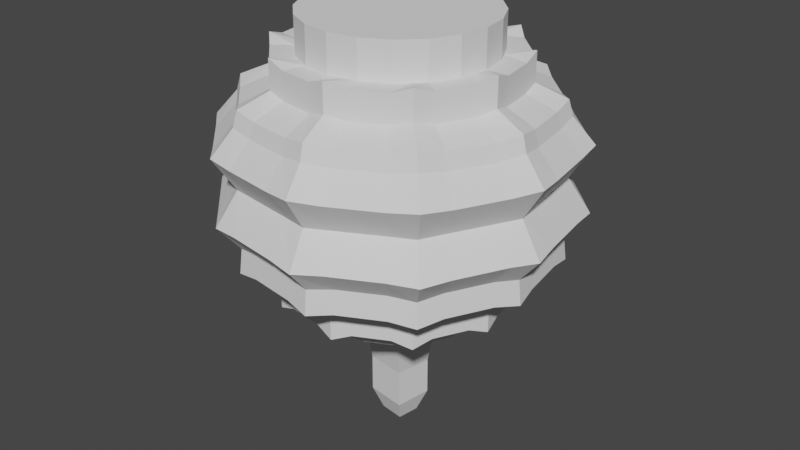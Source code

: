 # Source: lanterna3.blend  (saved by Blender 3.2.14; exported with 4.5.12 LTS)
import bpy
from mathutils import Matrix  # noqa: F401  (used for matrix-valued properties, if any)

bpy.ops.wm.read_factory_settings(use_empty=True)
scene = bpy.context.scene
scene.name = 'Scene'

# ---- collections
col_collection = bpy.data.collections.new('Collection'); scene.collection.children.link(col_collection)

# ---- world
world_world = bpy.data.worlds.new('World'); scene.world = world_world
world_world.use_nodes = True; world_world.node_tree.nodes.clear()
_N = world_world.node_tree.nodes; _L = world_world.node_tree.links
n0 = _N.new('ShaderNodeOutputWorld'); n0.name = 'World Output'; n0.location = (300, 300)
n1 = _N.new('ShaderNodeBackground'); n1.name = 'Background'; n1.location = (10, 300)
n1.inputs[0].default_value = (0.05088, 0.05088, 0.05088, 1.0)
_L.new(n1.outputs[0], n0.inputs[0])
n0.is_active_output = True
world_world.color = (0.05088, 0.05088, 0.05088)
world_world.use_sun_shadow = False
world_world.sun_shadow_jitter_overblur = 0.0

# ---- meshes
me_cylinder = bpy.data.meshes.new('Cylinder')
me_cylinder.from_pydata([(3.69e-09, 0.7554, -1.0), (2.908e-09, 0.8073, 1.0), (0.2334, 0.7184, -1.0), (0.2495, 0.7677, 1.0), (0.444, 0.6111, -1.0), (0.4745, 0.6531, 1.0), (0.6111, 0.444, -1.0), (0.6531, 0.4745, 1.0), (0.7184, 0.2334, -1.0), (0.7677, 0.2495, 1.0), (0.7554, -1.973e-08, -1.0), (0.8073, -2.481e-08, 1.0), (0.7184, -0.2334, -1.0), (0.7677, -0.2495, 1.0), (0.6111, -0.444, -1.0), (0.6531, -0.4745, 1.0), (0.444, -0.6111, -1.0), (0.4745, -0.6531, 1.0), (0.2334, -0.7184, -1.0), (0.2495, -0.7677, 1.0), (-9.665e-08, -0.7554, -1.0), (-9.469e-08, -0.8073, 1.0), (-0.2334, -0.7184, -1.0), (-0.2495, -0.7677, 1.0), (-0.444, -0.6111, -1.0), (-0.4745, -0.6531, 1.0), (-0.6111, -0.444, -1.0), (-0.6531, -0.4745, 1.0), (-0.7184, -0.2334, -1.0), (-0.7677, -0.2495, 1.0), (-0.7554, 1.192e-08, -1.0), (-0.8073, 1.192e-08, 1.0), (-0.7184, 0.2334, -1.0), (-0.7677, 0.2495, 1.0), (-0.6111, 0.444, -1.0), (-0.6531, 0.4745, 1.0), (-0.444, 0.6111, -1.0), (-0.4745, 0.6531, 1.0), (-0.2334, 0.7184, -1.0), (-0.2495, 0.7677, 1.0), (0.0, 1.0, -0.7284), (0.309, 0.9511, -0.7284), (0.5878, 0.809, -0.7284), (0.809, 0.5878, -0.7284), (0.9511, 0.309, -0.7284), (1.0, -4.371e-08, -0.7284), (0.9511, -0.309, -0.7284), (0.809, -0.5878, -0.7284), (0.5878, -0.809, -0.7284), (0.309, -0.9511, -0.7284), (-8.742e-08, -1.0, -0.7284), (-0.309, -0.9511, -0.7284), (-0.5878, -0.809, -0.7284), (-0.809, -0.5878, -0.7284), (-0.9511, -0.309, -0.7284), (-1.0, 1.192e-08, -0.7284), (-0.9511, 0.309, -0.7284), (-0.809, 0.5878, -0.7284), (-0.5878, 0.809, -0.7284), (-0.309, 0.9511, -0.7284), (0.0, 1.0, 0.7632), (0.309, 0.9511, 0.7632), (0.5878, 0.809, 0.7632), (0.809, 0.5878, 0.7632), (0.9511, 0.309, 0.7632), (1.0, -4.371e-08, 0.7632), (0.9511, -0.309, 0.7632), (0.809, -0.5878, 0.7632), (0.5878, -0.809, 0.7632), (0.309, -0.9511, 0.7632), (-8.742e-08, -1.0, 0.7632), (-0.309, -0.9511, 0.7632), (-0.5878, -0.809, 0.7632), (-0.809, -0.5878, 0.7632), (-0.9511, -0.309, 0.7632), (-1.0, 1.192e-08, 0.7632), (-0.9511, 0.309, 0.7632), (-0.809, 0.5878, 0.7632), (-0.5878, 0.809, 0.7632), (-0.309, 0.9511, 0.7632), (0.309, 0.9511, 1.0), (0.0, 1.0, 1.0), (0.5878, 0.809, 1.0), (0.809, 0.5878, 1.0), (0.9511, 0.309, 1.0), (1.0, -4.371e-08, 1.0), (0.9511, -0.309, 1.0), (0.809, -0.5878, 1.0), (0.5878, -0.809, 1.0), (0.309, -0.9511, 1.0), (-8.742e-08, -1.0, 1.0), (-0.309, -0.9511, 1.0), (-0.5878, -0.809, 1.0), (-0.809, -0.5878, 1.0), (-0.9511, -0.309, 1.0), (-1.0, 1.192e-08, 1.0), (-0.9511, 0.309, 1.0), (-0.809, 0.5878, 1.0), (-0.5878, 0.809, 1.0), (-0.309, 0.9511, 1.0), (2.908e-09, 0.8073, 1.316), (0.2495, 0.7677, 1.316), (0.4745, 0.6531, 1.316), (0.6531, 0.4745, 1.316), (0.7677, 0.2495, 1.316), (0.8073, -2.481e-08, 1.316), (0.7677, -0.2495, 1.316), (0.6531, -0.4745, 1.316), (0.4745, -0.6531, 1.316), (0.2495, -0.7677, 1.316), (-9.469e-08, -0.8073, 1.316), (-0.2495, -0.7677, 1.316), (-0.4745, -0.6531, 1.316), (-0.6531, -0.4745, 1.316), (-0.7677, -0.2495, 1.316), (-0.8073, 1.192e-08, 1.316), (-0.7677, 0.2495, 1.316), (-0.6531, 0.4745, 1.316), (-0.4745, 0.6531, 1.316), (-0.2495, 0.7677, 1.316), (0.0, 1.0, -1.0), (0.309, 0.9511, -1.0), (0.5878, 0.809, -1.0), (0.809, 0.5878, -1.0), (0.9511, 0.309, -1.0), (1.0, -4.371e-08, -1.0), (0.9511, -0.309, -1.0), (0.809, -0.5878, -1.0), (0.5878, -0.809, -1.0), (0.309, -0.9511, -1.0), (-8.742e-08, -1.0, -1.0), (-0.309, -0.9511, -1.0), (-0.5878, -0.809, -1.0), (-0.809, -0.5878, -1.0), (-0.9511, -0.309, -1.0), (-1.0, 1.192e-08, -1.0), (-0.9511, 0.309, -1.0), (-0.809, 0.5878, -1.0), (-0.5878, 0.809, -1.0), (-0.309, 0.9511, -1.0), (3.69e-09, 0.7554, -1.198), (0.2334, 0.7184, -1.198), (0.444, 0.6111, -1.198), (0.6111, 0.444, -1.198), (0.7184, 0.2334, -1.198), (0.7554, -1.973e-08, -1.198), (0.7184, -0.2334, -1.198), (0.6111, -0.444, -1.198), (0.444, -0.6111, -1.198), (0.2334, -0.7184, -1.198), (-9.665e-08, -0.7554, -1.198), (-0.2334, -0.7184, -1.198), (-0.444, -0.6111, -1.198), (-0.6111, -0.444, -1.198), (-0.7184, -0.2334, -1.198), (-0.7554, 1.192e-08, -1.198), (-0.7184, 0.2334, -1.198), (-0.6111, 0.444, -1.198), (-0.444, 0.6111, -1.198), (-0.2334, 0.7184, -1.198), (0.3864, 1.189, 0.6553), (0.3974, 1.223, 0.5273), (0.4533, 1.395, 0.3212), (0.3974, 1.223, 0.04778), (0.4533, 1.395, -0.2257), (0.3974, 1.223, -0.4318), (0.4046, 1.245, -0.6346), (0.735, 1.012, 0.6553), (0.7559, 1.04, 0.5273), (0.8621, 1.187, 0.3212), (0.7559, 1.04, 0.04778), (0.8621, 1.187, -0.2257), (0.7559, 1.04, -0.4318), (0.7695, 1.059, -0.6346), (1.012, 0.735, 0.6553), (1.04, 0.7559, 0.5273), (1.187, 0.8621, 0.3212), (1.04, 0.7559, 0.04778), (1.187, 0.8621, -0.2257), (1.04, 0.7559, -0.4318), (1.059, 0.7695, -0.6346), (1.189, 0.3864, 0.6553), (1.223, 0.3974, 0.5273), (1.395, 0.4533, 0.3212), (1.223, 0.3974, 0.04778), (1.395, 0.4533, -0.2257), (1.223, 0.3974, -0.4318), (1.245, 0.4046, -0.6346), (1.25, -5.42e-08, 0.6553), (1.286, -5.991e-08, 0.5273), (1.467, -6.996e-08, 0.3212), (1.286, -5.991e-08, 0.04778), (1.467, -6.996e-08, -0.2257), (1.286, -5.991e-08, -0.4318), (1.309, -6.65e-08, -0.6346), (1.189, -0.3864, 0.6553), (1.223, -0.3974, 0.5273), (1.395, -0.4533, 0.3212), (1.223, -0.3974, 0.04778), (1.395, -0.4533, -0.2257), (1.223, -0.3974, -0.4318), (1.245, -0.4046, -0.6346), (1.012, -0.735, 0.6553), (1.04, -0.7559, 0.5273), (1.187, -0.8621, 0.3212), (1.04, -0.7559, 0.04778), (1.187, -0.8621, -0.2257), (1.04, -0.7559, -0.4318), (1.059, -0.7695, -0.6346), (0.735, -1.012, 0.6553), (0.7559, -1.04, 0.5273), (0.8621, -1.187, 0.3212), (0.7559, -1.04, 0.04778), (0.8621, -1.187, -0.2257), (0.7559, -1.04, -0.4318), (0.7695, -1.059, -0.6346), (0.3864, -1.189, 0.6553), (0.3974, -1.223, 0.5273), (0.4533, -1.395, 0.3212), (0.3974, -1.223, 0.04778), (0.4533, -1.395, -0.2257), (0.3974, -1.223, -0.4318), (0.4046, -1.245, -0.6346), (-1.1e-07, -1.25, 0.6553), (-1.178e-07, -1.286, 0.5273), (-1.358e-07, -1.467, 0.3212), (-1.178e-07, -1.286, 0.04778), (-1.358e-07, -1.467, -0.2257), (-1.178e-07, -1.286, -0.4318), (-1.38e-07, -1.309, -0.6346), (-0.3864, -1.189, 0.6553), (-0.3974, -1.223, 0.5273), (-0.4533, -1.395, 0.3212), (-0.3974, -1.223, 0.04778), (-0.4533, -1.395, -0.2257), (-0.3974, -1.223, -0.4318), (-0.4046, -1.245, -0.6346), (-0.735, -1.012, 0.6553), (-0.7559, -1.04, 0.5273), (-0.8621, -1.187, 0.3212), (-0.7559, -1.04, 0.04778), (-0.8621, -1.187, -0.2257), (-0.7559, -1.04, -0.4318), (-0.7695, -1.059, -0.6346), (-1.012, -0.735, 0.6553), (-1.04, -0.7559, 0.5273), (-1.187, -0.8621, 0.3212), (-1.04, -0.7559, 0.04778), (-1.187, -0.8621, -0.2257), (-1.04, -0.7559, -0.4318), (-1.059, -0.7695, -0.6346), (-1.189, -0.3864, 0.6553), (-1.223, -0.3974, 0.5273), (-1.395, -0.4533, 0.3212), (-1.223, -0.3974, 0.04778), (-1.395, -0.4533, -0.2257), (-1.223, -0.3974, -0.4318), (-1.245, -0.4046, -0.6346), (-1.25, 1.537e-08, 0.6553), (-1.286, 1.164e-08, 0.5273), (-1.467, 1.164e-08, 0.3212), (-1.286, 1.164e-08, 0.04778), (-1.467, 1.164e-08, -0.2257), (-1.286, 1.164e-08, -0.4318), (-1.309, 6.343e-09, -0.6346), (-1.189, 0.3864, 0.6553), (-1.223, 0.3974, 0.5273), (-1.395, 0.4533, 0.3212), (-1.223, 0.3974, 0.04778), (-1.395, 0.4533, -0.2257), (-1.223, 0.3974, -0.4318), (-1.245, 0.4046, -0.6346), (-1.012, 0.735, 0.6553), (-1.04, 0.7559, 0.5273), (-1.187, 0.8621, 0.3212), (-1.04, 0.7559, 0.04778), (-1.187, 0.8621, -0.2257), (-1.04, 0.7559, -0.4318), (-1.059, 0.7695, -0.6346), (-0.735, 1.012, 0.6553), (-0.7559, 1.04, 0.5273), (-0.8621, 1.187, 0.3212), (-0.7559, 1.04, 0.04778), (-0.8621, 1.187, -0.2257), (-0.7559, 1.04, -0.4318), (-0.7695, 1.059, -0.6346), (-0.3864, 1.189, 0.6553), (-0.3974, 1.223, 0.5273), (-0.4533, 1.395, 0.3212), (-0.3974, 1.223, 0.04778), (-0.4533, 1.395, -0.2257), (-0.3974, 1.223, -0.4318), (-0.4046, 1.245, -0.6346), (-2.353e-08, 1.309, -0.6346), (-5.386e-09, 1.286, -0.4318), (-7.541e-09, 1.467, -0.2257), (-5.386e-09, 1.286, 0.04778), (-7.541e-09, 1.467, 0.3212), (-5.386e-09, 1.286, 0.5273), (-6.802e-10, 1.25, 0.6553), (-0.6288, 0.2169, 1.316), (-0.3859, 0.4069, 1.316), (-0.1023, 0.5514, 1.316), (0.1941, 0.6362, 1.316), (-0.5323, -0.08293, 1.316), (-0.2432, 0.08882, 1.316), (0.07111, 0.249, 1.316), (0.38, 0.3819, 1.316), (-0.38, -0.3819, 1.316), (-0.07111, -0.249, 1.316), (0.2432, -0.08882, 1.316), (0.5323, 0.08293, 1.316), (-0.1941, -0.6362, 1.316), (0.1023, -0.5514, 1.316), (0.3859, -0.4069, 1.316), (0.6288, -0.2169, 1.316), (0.3749, -0.4969, -1.198), (0.4737, -0.2258, -1.198), (0.5203, 0.06836, -1.198), (0.5101, 0.3567, -1.198), (0.08011, -0.4977, -1.198), (0.1494, -0.1908, -1.198), (0.201, 0.1353, -1.198), (0.23, 0.4486, -1.198), (-0.23, -0.4486, -1.198), (-0.201, -0.1353, -1.198), (-0.1494, 0.1908, -1.198), (-0.08011, 0.4977, -1.198), (-0.5101, -0.3567, -1.198), (-0.5203, -0.06836, -1.198), (-0.4737, 0.2258, -1.198), (-0.3749, 0.4969, -1.198), (-0.1629, 1.029, 1.053), (-0.1629, 1.029, -1.056), (-0.7364, 0.7364, 1.053), (-0.7364, 0.7364, -1.056), (-1.029, 0.1629, 1.053), (-1.029, 0.1629, -1.056), (-0.9279, -0.4728, 1.053), (-0.9279, -0.4728, -1.056), (-0.4728, -0.9279, 1.053), (-0.4728, -0.9279, -1.056), (0.1629, -1.029, 1.053), (0.1629, -1.029, -1.056), (0.7364, -0.7364, 1.053), (0.7364, -0.7364, -1.056), (1.029, -0.1629, 1.053), (1.029, -0.1629, -1.056), (0.9279, 0.4728, 1.053), (0.9279, 0.4728, -1.056), (0.4728, 0.9279, 1.053), (0.4728, 0.9279, -1.056), (-0.1629, 1.029, -0.7695), (-0.7364, 0.7364, -0.7695), (-1.029, 0.1629, -0.7695), (-0.9279, -0.4728, -0.7695), (-0.4728, -0.9279, -0.7695), (0.1629, -1.029, -0.7695), (0.7364, -0.7364, -0.7695), (1.029, -0.1629, -0.7695), (0.9279, 0.4728, -0.7695), (0.4728, 0.9279, -0.7695), (-0.1629, 1.029, 0.8032), (-0.7364, 0.7364, 0.8032), (-1.029, 0.1629, 0.8032), (-0.9279, -0.4728, 0.8032), (-0.4728, -0.9279, 0.8032), (0.1629, -1.029, 0.8032), (0.7364, -0.7364, 0.8032), (1.029, -0.1629, 0.8032), (0.9279, 0.4728, 0.8032), (0.4728, 0.9279, 0.8032), (0.362, 0.7104, 1.0), (0.7104, 0.362, 1.0), (0.7875, -0.1247, 1.0), (0.5638, -0.5638, 1.0), (0.1247, -0.7875, 1.0), (-0.362, -0.7104, 1.0), (-0.7104, -0.362, 1.0), (-0.7875, 0.1247, 1.0), (-0.5638, 0.5638, 1.0), (-0.1247, 0.7875, 1.0), (0.362, 0.7104, 1.316), (0.7104, 0.362, 1.316), (0.7875, -0.1247, 1.316), (0.5638, -0.5638, 1.316), (0.1247, -0.7875, 1.316), (-0.362, -0.7104, 1.316), (-0.7104, -0.362, 1.316), (-0.7875, 0.1247, 1.316), (-0.5638, 0.5638, 1.316), (-0.1247, 0.7875, 1.316), (0.3387, 0.6648, -1.0), (0.6648, 0.3387, -1.0), (0.7369, -0.1167, -1.0), (0.5276, -0.5276, -1.0), (0.1167, -0.7369, -1.0), (-0.3387, -0.6648, -1.0), (-0.6648, -0.3387, -1.0), (-0.7369, 0.1167, -1.0), (-0.5276, 0.5276, -1.0), (-0.1167, 0.7369, -1.0), (0.3387, 0.6648, -1.198), (0.6648, 0.3387, -1.198), (0.7369, -0.1167, -1.198), (0.5276, -0.5276, -1.198), (0.1167, -0.7369, -1.198), (-0.3387, -0.6648, -1.198), (-0.6648, -0.3387, -1.198), (-0.7369, 0.1167, -1.198), (-0.5276, 0.5276, -1.198), (-0.1167, 0.7369, -1.198), (0.619, 1.215, -0.6706), (0.608, 1.193, -0.4567), (0.6935, 1.361, -0.2394), (0.608, 1.193, 0.04892), (0.6935, 1.361, 0.3373), (0.608, 1.193, 0.5546), (0.5912, 1.16, 0.6895), (1.215, 0.619, -0.6706), (1.193, 0.608, -0.4567), (1.361, 0.6935, -0.2394), (1.193, 0.608, 0.04892), (1.361, 0.6935, 0.3373), (1.193, 0.608, 0.5546), (1.16, 0.5912, 0.6895), (1.347, -0.2133, -0.6706), (1.323, -0.2095, -0.4567), (1.509, -0.239, -0.2394), (1.323, -0.2095, 0.04892), (1.509, -0.239, 0.3373), (1.323, -0.2095, 0.5546), (1.286, -0.2037, 0.6895), (0.9641, -0.9641, -0.6706), (0.947, -0.947, -0.4567), (1.08, -1.08, -0.2394), (0.947, -0.947, 0.04892), (1.08, -1.08, 0.3373), (0.947, -0.947, 0.5546), (0.9208, -0.9208, 0.6895), (0.2133, -1.347, -0.6706), (0.2095, -1.323, -0.4567), (0.239, -1.509, -0.2394), (0.2095, -1.323, 0.04892), (0.239, -1.509, 0.3373), (0.2095, -1.323, 0.5546), (0.2037, -1.286, 0.6895), (-0.619, -1.215, -0.6706), (-0.608, -1.193, -0.4567), (-0.6935, -1.361, -0.2394), (-0.608, -1.193, 0.04892), (-0.6935, -1.361, 0.3373), (-0.608, -1.193, 0.5546), (-0.5912, -1.16, 0.6895), (-1.215, -0.619, -0.6706), (-1.193, -0.608, -0.4567), (-1.361, -0.6935, -0.2394), (-1.193, -0.608, 0.04892), (-1.361, -0.6935, 0.3373), (-1.193, -0.608, 0.5546), (-1.16, -0.5912, 0.6895), (-1.347, 0.2133, -0.6706), (-1.323, 0.2095, -0.4567), (-1.509, 0.239, -0.2394), (-1.323, 0.2095, 0.04892), (-1.509, 0.239, 0.3373), (-1.323, 0.2095, 0.5546), (-1.286, 0.2037, 0.6895), (-0.9641, 0.9641, -0.6706), (-0.947, 0.947, -0.4567), (-1.08, 1.08, -0.2394), (-0.947, 0.947, 0.04892), (-1.08, 1.08, 0.3373), (-0.947, 0.947, 0.5546), (-0.9208, 0.9208, 0.6895), (-0.2133, 1.347, -0.6706), (-0.2095, 1.323, -0.4567), (-0.239, 1.509, -0.2394), (-0.2095, 1.323, 0.04892), (-0.239, 1.509, 0.3373), (-0.2095, 1.323, 0.5546), (-0.2037, 1.286, 0.6895), (-0.6409, 0.3457, 1.316), (-0.4561, -0.2324, 1.316), (-0.09707, -0.7217, 1.316), (-0.5074, 0.3119, 1.316), (-0.4302, 0.53, 1.316), (-0.3878, 0.002943, 1.316), (-0.2255, -0.3154, 1.316), (-0.1572, -0.08008, 1.316), (-0.04589, -0.5938, 1.316), (0.1759, -0.6596, 1.316), (-0.1759, 0.6596, 1.316), (0.1572, 0.08008, 1.316), (0.4302, -0.53, 1.316), (0.04589, 0.5938, 1.316), (0.09707, 0.7217, 1.316), (0.2255, 0.3154, 1.316), (0.3878, -0.002943, 1.316), (0.4561, 0.2324, 1.316), (0.5074, -0.3119, 1.316), (0.6409, -0.3457, 1.316), (0.3042, -0.6077, -1.198), (0.04006, -0.6266, -1.198), (0.2275, -0.4973, -1.198), (-0.2317, -0.5835, -1.198), (-0.477, -0.4839, -1.198), (-0.37, -0.4027, -1.198), (0.3115, -0.2083, -1.198), (-0.3607, -0.1018, -1.198), (0.497, -0.07872, -1.198), (0.1752, -0.02775, -1.198), (0.3607, 0.1018, -1.198), (-0.1752, 0.02775, -1.198), (-0.497, 0.07872, -1.198), (-0.3115, 0.2083, -1.198), (0.37, 0.4027, -1.198), (-0.2275, 0.4973, -1.198), (0.477, 0.4839, -1.198), (0.2317, 0.5835, -1.198), (-0.04006, 0.6266, -1.198), (-0.3042, 0.6077, -1.198), (-0.1721, 0.6171, -1.198), (0.3544, 0.5337, -1.198), (-0.3361, 0.05323, -1.198), (0.3361, -0.05323, -1.198), (-0.3544, -0.5337, -1.198), (0.1721, -0.6171, -1.198), (0.5356, -0.4378, 1.316), (0.3066, 0.1562, 1.316), (-0.03942, 0.6906, 1.316), (0.03942, -0.6906, 1.316), (-0.3066, -0.1562, 1.316), (-0.5356, 0.4378, 1.316), (0.1494, -0.1908, -1.822), (0.201, 0.1353, -1.822), (-0.201, -0.1353, -1.822), (-0.1494, 0.1908, -1.822), (0.1752, -0.02775, -1.822), (-0.1752, 0.02775, -1.822), (0.1855, -0.237, -1.51), (0.2176, -0.03447, -1.51), (-0.1855, 0.237, -1.51), (-0.2176, 0.03447, -1.51), (0.2497, 0.168, -1.51), (-0.2497, -0.168, -1.51), (0.09354, -0.1139, -2.351), (0.1242, 0.07944, -2.351), (-0.1242, -0.07944, -2.351), (-0.09354, 0.1139, -2.351), (0.1089, -0.01724, -2.351), (-0.1089, 0.01724, -2.351), (-0.201, -0.1353, -2.156), (0.1494, -0.1908, -2.156), (0.1752, -0.02775, -2.156), (0.201, 0.1353, -2.156), (-0.1752, 0.02775, -2.156), (-0.1494, 0.1908, -2.156)], [], [(60, 81, 80, 61), (371, 350, 82, 62), (62, 82, 83, 63), (370, 348, 84, 64), (64, 84, 85, 65), (369, 346, 86, 66), (66, 86, 87, 67), (368, 344, 88, 68), (68, 88, 89, 69), (367, 342, 90, 70), (70, 90, 91, 71), (366, 340, 92, 72), (72, 92, 93, 73), (365, 338, 94, 74), (74, 94, 95, 75), (364, 336, 96, 76), (76, 96, 97, 77), (363, 334, 98, 78), (7, 5, 102, 103), (78, 98, 99, 79), (362, 332, 81, 60), (24, 26, 153, 152), (333, 352, 40, 120), (138, 58, 59, 139), (335, 353, 58, 138), (136, 56, 57, 137), (337, 354, 56, 136), (134, 54, 55, 135), (339, 355, 54, 134), (132, 52, 53, 133), (341, 356, 52, 132), (130, 50, 51, 131), (343, 357, 50, 130), (128, 48, 49, 129), (345, 358, 48, 128), (126, 46, 47, 127), (347, 359, 46, 126), (124, 44, 45, 125), (349, 360, 44, 124), (122, 42, 43, 123), (351, 361, 42, 122), (120, 40, 41, 121), (481, 362, 60, 299), (279, 78, 79, 286), (474, 363, 78, 279), (265, 76, 77, 272), (467, 364, 76, 265), (251, 74, 75, 258), (460, 365, 74, 251), (237, 72, 73, 244), (453, 366, 72, 237), (223, 70, 71, 230), (446, 367, 70, 223), (209, 68, 69, 216), (439, 368, 68, 209), (195, 66, 67, 202), (432, 369, 66, 195), (181, 64, 65, 188), (425, 370, 64, 181), (167, 62, 63, 174), (418, 371, 62, 167), (299, 60, 61, 160), (1, 3, 80, 81), (372, 5, 82, 350), (5, 7, 83, 82), (373, 9, 84, 348), (9, 11, 85, 84), (374, 13, 86, 346), (13, 15, 87, 86), (375, 17, 88, 344), (17, 19, 89, 88), (376, 21, 90, 342), (21, 23, 91, 90), (377, 25, 92, 340), (25, 27, 93, 92), (378, 29, 94, 338), (29, 31, 95, 94), (379, 33, 96, 336), (33, 35, 97, 96), (380, 37, 98, 334), (37, 39, 99, 98), (381, 1, 81, 332), (389, 115, 300, 482), (380, 35, 117, 390), (23, 21, 110, 111), (373, 7, 103, 383), (39, 37, 118, 119), (377, 23, 111, 387), (11, 9, 104, 105), (381, 39, 119, 391), (27, 25, 112, 113), (374, 11, 105, 384), (378, 27, 113, 388), (15, 13, 106, 107), (31, 29, 114, 115), (375, 15, 107, 385), (3, 1, 100, 101), (379, 31, 115, 389), (19, 17, 108, 109), (372, 3, 101, 382), (35, 33, 116, 117), (376, 19, 109, 386), (2, 0, 120, 121), (392, 2, 121, 351), (6, 4, 122, 123), (393, 6, 123, 349), (10, 8, 124, 125), (394, 10, 125, 347), (14, 12, 126, 127), (395, 14, 127, 345), (18, 16, 128, 129), (396, 18, 129, 343), (22, 20, 130, 131), (397, 22, 131, 341), (26, 24, 132, 133), (398, 26, 133, 339), (30, 28, 134, 135), (399, 30, 135, 337), (34, 32, 136, 137), (400, 34, 137, 335), (38, 36, 138, 139), (401, 38, 139, 333), (115, 114, 304, 300), (394, 12, 146, 404), (398, 28, 154, 408), (12, 14, 147, 146), (28, 30, 155, 154), (395, 16, 148, 405), (0, 2, 141, 140), (399, 32, 156, 409), (16, 18, 149, 148), (392, 4, 142, 402), (32, 34, 157, 156), (396, 20, 150, 406), (4, 6, 143, 142), (400, 36, 158, 410), (20, 22, 151, 150), (393, 8, 144, 403), (36, 38, 159, 158), (397, 24, 152, 407), (8, 10, 145, 144), (401, 0, 140, 411), (40, 293, 166, 41), (293, 294, 165, 166), (294, 295, 164, 165), (295, 296, 163, 164), (296, 297, 162, 163), (297, 298, 161, 162), (298, 299, 160, 161), (361, 412, 173, 42), (412, 413, 172, 173), (413, 414, 171, 172), (414, 415, 170, 171), (415, 416, 169, 170), (416, 417, 168, 169), (417, 418, 167, 168), (42, 173, 180, 43), (173, 172, 179, 180), (172, 171, 178, 179), (171, 170, 177, 178), (170, 169, 176, 177), (169, 168, 175, 176), (168, 167, 174, 175), (360, 419, 187, 44), (419, 420, 186, 187), (420, 421, 185, 186), (421, 422, 184, 185), (422, 423, 183, 184), (423, 424, 182, 183), (424, 425, 181, 182), (44, 187, 194, 45), (187, 186, 193, 194), (186, 185, 192, 193), (185, 184, 191, 192), (184, 183, 190, 191), (183, 182, 189, 190), (182, 181, 188, 189), (359, 426, 201, 46), (426, 427, 200, 201), (427, 428, 199, 200), (428, 429, 198, 199), (429, 430, 197, 198), (430, 431, 196, 197), (431, 432, 195, 196), (46, 201, 208, 47), (201, 200, 207, 208), (200, 199, 206, 207), (199, 198, 205, 206), (198, 197, 204, 205), (197, 196, 203, 204), (196, 195, 202, 203), (358, 433, 215, 48), (433, 434, 214, 215), (434, 435, 213, 214), (435, 436, 212, 213), (436, 437, 211, 212), (437, 438, 210, 211), (438, 439, 209, 210), (48, 215, 222, 49), (215, 214, 221, 222), (214, 213, 220, 221), (213, 212, 219, 220), (212, 211, 218, 219), (211, 210, 217, 218), (210, 209, 216, 217), (357, 440, 229, 50), (440, 441, 228, 229), (441, 442, 227, 228), (442, 443, 226, 227), (443, 444, 225, 226), (444, 445, 224, 225), (445, 446, 223, 224), (50, 229, 236, 51), (229, 228, 235, 236), (228, 227, 234, 235), (227, 226, 233, 234), (226, 225, 232, 233), (225, 224, 231, 232), (224, 223, 230, 231), (356, 447, 243, 52), (447, 448, 242, 243), (448, 449, 241, 242), (449, 450, 240, 241), (450, 451, 239, 240), (451, 452, 238, 239), (452, 453, 237, 238), (52, 243, 250, 53), (243, 242, 249, 250), (242, 241, 248, 249), (241, 240, 247, 248), (240, 239, 246, 247), (239, 238, 245, 246), (238, 237, 244, 245), (355, 454, 257, 54), (454, 455, 256, 257), (455, 456, 255, 256), (456, 457, 254, 255), (457, 458, 253, 254), (458, 459, 252, 253), (459, 460, 251, 252), (54, 257, 264, 55), (257, 256, 263, 264), (256, 255, 262, 263), (255, 254, 261, 262), (254, 253, 260, 261), (253, 252, 259, 260), (252, 251, 258, 259), (354, 461, 271, 56), (461, 462, 270, 271), (462, 463, 269, 270), (463, 464, 268, 269), (464, 465, 267, 268), (465, 466, 266, 267), (466, 467, 265, 266), (56, 271, 278, 57), (271, 270, 277, 278), (270, 269, 276, 277), (269, 268, 275, 276), (268, 267, 274, 275), (267, 266, 273, 274), (266, 265, 272, 273), (353, 468, 285, 58), (468, 469, 284, 285), (469, 470, 283, 284), (470, 471, 282, 283), (471, 472, 281, 282), (472, 473, 280, 281), (473, 474, 279, 280), (58, 285, 292, 59), (285, 284, 291, 292), (284, 283, 290, 291), (283, 282, 289, 290), (282, 281, 288, 289), (281, 280, 287, 288), (280, 279, 286, 287), (352, 475, 293, 40), (475, 476, 294, 293), (476, 477, 295, 294), (477, 478, 296, 295), (478, 479, 297, 296), (479, 480, 298, 297), (480, 481, 299, 298), (388, 113, 308, 483), (113, 112, 312, 308), (387, 111, 110, 484), (533, 485, 301, 486), (485, 487, 305, 301), (532, 488, 309, 489), (488, 490, 313, 309), (531, 386, 109, 491), (486, 301, 302, 492), (301, 305, 306, 302), (489, 309, 310, 493), (309, 313, 314, 310), (491, 109, 108, 494), (530, 495, 303, 496), (495, 497, 307, 303), (529, 498, 311, 499), (498, 500, 315, 311), (528, 385, 107, 501), (496, 303, 102, 382), (303, 307, 103, 102), (499, 311, 104, 383), (311, 315, 105, 104), (501, 107, 106, 384), (405, 502, 316, 147), (527, 503, 320, 504), (503, 505, 324, 320), (526, 506, 328, 507), (506, 408, 154, 328), (147, 316, 317, 146), (504, 320, 321, 508), (320, 324, 325, 321), (507, 328, 329, 509), (328, 154, 155, 329), (324, 507, 509, 325), (525, 511, 322, 512), (543, 542, 537, 539), (524, 514, 330, 515), (317, 508, 525, 510), (145, 318, 319, 144), (512, 322, 323, 516), (322, 326, 327, 323), (515, 330, 331, 517), (330, 156, 157, 331), (403, 518, 142, 143), (523, 519, 141, 402), (519, 520, 140, 141), (522, 521, 159, 411), (521, 410, 158, 159), (325, 509, 524, 513), (316, 504, 508, 317), (152, 153, 408, 506), (509, 329, 514, 524), (318, 512, 516, 319), (319, 516, 523, 518), (144, 319, 518, 403), (541, 540, 534, 538), (323, 327, 520, 519), (331, 157, 410, 521), (510, 525, 512, 318), (516, 323, 519, 523), (326, 515, 517, 327), (508, 321, 511, 525), (505, 526, 507, 324), (513, 524, 515, 326), (518, 523, 402, 142), (404, 146, 317, 510), (517, 331, 521, 522), (145, 404, 510, 318), (327, 517, 522, 520), (156, 330, 514, 409), (409, 514, 329, 155), (520, 522, 411, 140), (151, 407, 526, 505), (407, 152, 506, 526), (150, 151, 505, 503), (502, 527, 504, 316), (149, 406, 527, 502), (406, 150, 503, 527), (148, 149, 502, 405), (315, 501, 384, 105), (307, 499, 383, 103), (100, 496, 382, 101), (500, 528, 501, 315), (314, 494, 528, 500), (494, 108, 385, 528), (310, 314, 500, 498), (497, 529, 499, 307), (306, 493, 529, 497), (493, 310, 498, 529), (302, 306, 497, 495), (391, 530, 496, 100), (119, 492, 530, 391), (492, 302, 495, 530), (313, 491, 494, 314), (305, 489, 493, 306), (118, 486, 492, 119), (490, 531, 491, 313), (312, 484, 531, 490), (484, 110, 386, 531), (308, 312, 490, 488), (487, 532, 489, 305), (304, 483, 532, 487), (483, 308, 488, 532), (300, 304, 487, 485), (390, 533, 486, 118), (117, 482, 533, 390), (482, 300, 485, 533), (112, 387, 484, 312), (114, 388, 483, 304), (287, 286, 481, 480), (288, 287, 480, 479), (289, 288, 479, 478), (290, 289, 478, 477), (291, 290, 477, 476), (292, 291, 476, 475), (59, 292, 475, 352), (273, 272, 474, 473), (274, 273, 473, 472), (275, 274, 472, 471), (276, 275, 471, 470), (277, 276, 470, 469), (278, 277, 469, 468), (57, 278, 468, 353), (259, 258, 467, 466), (260, 259, 466, 465), (261, 260, 465, 464), (262, 261, 464, 463), (263, 262, 463, 462), (264, 263, 462, 461), (55, 264, 461, 354), (245, 244, 460, 459), (246, 245, 459, 458), (247, 246, 458, 457), (248, 247, 457, 456), (249, 248, 456, 455), (250, 249, 455, 454), (53, 250, 454, 355), (231, 230, 453, 452), (232, 231, 452, 451), (233, 232, 451, 450), (234, 233, 450, 449), (235, 234, 449, 448), (236, 235, 448, 447), (51, 236, 447, 356), (217, 216, 446, 445), (218, 217, 445, 444), (219, 218, 444, 443), (220, 219, 443, 442), (221, 220, 442, 441), (222, 221, 441, 440), (49, 222, 440, 357), (203, 202, 439, 438), (204, 203, 438, 437), (205, 204, 437, 436), (206, 205, 436, 435), (207, 206, 435, 434), (208, 207, 434, 433), (47, 208, 433, 358), (189, 188, 432, 431), (190, 189, 431, 430), (191, 190, 430, 429), (192, 191, 429, 428), (193, 192, 428, 427), (194, 193, 427, 426), (45, 194, 426, 359), (175, 174, 425, 424), (176, 175, 424, 423), (177, 176, 423, 422), (178, 177, 422, 421), (179, 178, 421, 420), (180, 179, 420, 419), (43, 180, 419, 360), (161, 160, 418, 417), (162, 161, 417, 416), (163, 162, 416, 415), (164, 163, 415, 414), (165, 164, 414, 413), (166, 165, 413, 412), (41, 166, 412, 361), (38, 401, 411, 159), (22, 397, 407, 151), (6, 393, 403, 143), (34, 400, 410, 157), (18, 396, 406, 149), (2, 392, 402, 141), (30, 399, 409, 155), (14, 395, 405, 147), (26, 398, 408, 153), (10, 394, 404, 145), (0, 401, 333, 120), (36, 400, 335, 138), (32, 399, 337, 136), (28, 398, 339, 134), (24, 397, 341, 132), (20, 396, 343, 130), (16, 395, 345, 128), (12, 394, 347, 126), (8, 393, 349, 124), (4, 392, 351, 122), (21, 376, 386, 110), (5, 372, 382, 102), (33, 379, 389, 116), (17, 375, 385, 108), (29, 378, 388, 114), (13, 374, 384, 106), (1, 381, 391, 100), (25, 377, 387, 112), (9, 373, 383, 104), (37, 380, 390, 118), (116, 389, 482, 117), (39, 381, 332, 99), (35, 380, 334, 97), (31, 379, 336, 95), (27, 378, 338, 93), (23, 377, 340, 91), (19, 376, 342, 89), (15, 375, 344, 87), (11, 374, 346, 85), (7, 373, 348, 83), (3, 372, 350, 80), (160, 61, 371, 418), (174, 63, 370, 425), (188, 65, 369, 432), (202, 67, 368, 439), (216, 69, 367, 446), (230, 71, 366, 453), (244, 73, 365, 460), (258, 75, 364, 467), (272, 77, 363, 474), (286, 79, 362, 481), (121, 41, 361, 351), (123, 43, 360, 349), (125, 45, 359, 347), (127, 47, 358, 345), (129, 49, 357, 343), (131, 51, 356, 341), (133, 53, 355, 339), (135, 55, 354, 337), (137, 57, 353, 335), (139, 59, 352, 333), (79, 99, 332, 362), (77, 97, 334, 363), (75, 95, 336, 364), (73, 93, 338, 365), (71, 91, 340, 366), (69, 89, 342, 367), (67, 87, 344, 368), (65, 85, 346, 369), (63, 83, 348, 370), (61, 80, 350, 371), (539, 537, 557, 556), (538, 534, 553, 554), (544, 541, 538, 535), (540, 545, 536, 534), (545, 543, 539, 536), (542, 544, 535, 537), (326, 322, 544, 542), (325, 513, 543, 545), (321, 325, 545, 540), (322, 511, 541, 544), (511, 321, 540, 541), (513, 326, 542, 543), (550, 551, 549, 547), (546, 548, 551, 550), (534, 536, 552, 553), (536, 539, 556, 552), (537, 535, 555, 557), (535, 538, 554, 555), (548, 546, 553, 552), (550, 547, 555, 554), (549, 551, 556, 557), (547, 549, 557, 555), (546, 550, 554, 553), (551, 548, 552, 556)])
_uv = me_cylinder.uv_layers.new(name='UVMap')
_uv.uv.foreach_set('vector', [1.0, 0.9408, 1.0, 1.0, 0.95, 1.0, 0.95, 0.9408, 0.925, 0.9408, 0.925, 1.0, 0.9, 1.0, 0.9, 0.9408, 0.9, 0.9408, 0.9, 1.0, 0.85, 1.0, 0.85, 0.9408, 0.825, 0.9408, 0.825, 1.0, 0.8, 1.0, 0.8, 0.9408, 0.8, 0.9408, 0.8, 1.0, 0.75, 1.0, 0.75, 0.9408, 0.725, 0.9408, 0.725, 1.0, 0.7, 1.0, 0.7, 0.9408, 0.7, 0.9408, 0.7, 1.0, 0.65, 1.0, 0.65, 0.9408, 0.625, 0.9408, 0.625, 1.0, 0.6, 1.0, 0.6, 0.9408, 0.6, 0.9408, 0.6, 1.0, 0.55, 1.0, 0.55, 0.9408, 0.525, 0.9408, 0.525, 1.0, 0.5, 1.0, 0.5, 0.9408, 0.5, 0.9408, 0.5, 1.0, 0.45, 1.0, 0.45, 0.9408, 0.425, 0.9408, 0.425, 1.0, 0.4, 1.0, 0.4, 0.9408, 0.4, 0.9408, 0.4, 1.0, 0.35, 1.0, 0.35, 0.9408, 0.325, 0.9408, 0.325, 1.0, 0.3, 1.0, 0.3, 0.9408, 0.3, 0.9408, 0.3, 1.0, 0.25, 1.0, 0.25, 0.9408, 0.225, 0.9408, 0.225, 1.0, 0.2, 1.0, 0.2, 0.9408, 0.2, 0.9408, 0.2, 1.0, 0.15, 1.0, 0.15, 0.9408, 0.125, 0.9408, 0.125, 1.0, 0.1, 1.0, 0.1, 0.9408, 0.4067, 0.3639, 0.3639, 0.4067, 0.3639, 0.4067, 0.4067, 0.3639, 0.1, 0.9408, 0.1, 1.0, 0.05, 1.0, 0.05, 0.9408, 0.025, 0.9408, 0.025, 1.0, -1.565e-07, 1.0, -1.565e-07, 0.9408, 0.6434, 0.1033, 0.6033, 0.1434, 0.6033, 0.1434, 0.6434, 0.1033, 0.025, 0.5, 0.025, 0.5679, -1.565e-07, 0.5679, -1.565e-07, 0.5, 0.1, 0.5, 0.1, 0.5679, 0.05, 0.5679, 0.05, 0.5, 0.125, 0.5, 0.125, 0.5679, 0.1, 0.5679, 0.1, 0.5, 0.2, 0.5, 0.2, 0.5679, 0.15, 0.5679, 0.15, 0.5, 0.225, 0.5, 0.225, 0.5679, 0.2, 0.5679, 0.2, 0.5, 0.3, 0.5, 0.3, 0.5679, 0.25, 0.5679, 0.25, 0.5, 0.325, 0.5, 0.325, 0.5679, 0.3, 0.5679, 0.3, 0.5, 0.4, 0.5, 0.4, 0.5679, 0.35, 0.5679, 0.35, 0.5, 0.425, 0.5, 0.425, 0.5679, 0.4, 0.5679, 0.4, 0.5, 0.5, 0.5, 0.5, 0.5679, 0.45, 0.5679, 0.45, 0.5, 0.525, 0.5, 0.525, 0.5679, 0.5, 0.5679, 0.5, 0.5, 0.6, 0.5, 0.6, 0.5679, 0.55, 0.5679, 0.55, 0.5, 0.625, 0.5, 0.625, 0.5679, 0.6, 0.5679, 0.6, 0.5, 0.7, 0.5, 0.7, 0.5679, 0.65, 0.5679, 0.65, 0.5, 0.725, 0.5, 0.725, 0.5679, 0.7, 0.5679, 0.7, 0.5, 0.8, 0.5, 0.8, 0.5679, 0.75, 0.5679, 0.75, 0.5, 0.825, 0.5, 0.825, 0.5679, 0.8, 0.5679, 0.8, 0.5, 0.9, 0.5, 0.9, 0.5679, 0.85, 0.5679, 0.85, 0.5, 0.925, 0.5, 0.925, 0.5679, 0.9, 0.5679, 0.9, 0.5, 1.0, 0.5, 1.0, 0.5679, 0.95, 0.5679, 0.95, 0.5, 0.025, 0.8942, 0.025, 0.9408, -1.565e-07, 0.9408, -1.565e-07, 0.8942, 0.1, 0.8942, 0.1, 0.9408, 0.05, 0.9408, 0.05, 0.8942, 0.125, 0.8942, 0.125, 0.9408, 0.1, 0.9408, 0.1, 0.8942, 0.2, 0.8942, 0.2, 0.9408, 0.15, 0.9408, 0.15, 0.8942, 0.225, 0.8942, 0.225, 0.9408, 0.2, 0.9408, 0.2, 0.8942, 0.3, 0.8942, 0.3, 0.9408, 0.25, 0.9408, 0.25, 0.8942, 0.325, 0.8942, 0.325, 0.9408, 0.3, 0.9408, 0.3, 0.8942, 0.4, 0.8942, 0.4, 0.9408, 0.35, 0.9408, 0.35, 0.8942, 0.425, 0.8942, 0.425, 0.9408, 0.4, 0.9408, 0.4, 0.8942, 0.5, 0.8942, 0.5, 0.9408, 0.45, 0.9408, 0.45, 0.8942, 0.525, 0.8942, 0.525, 0.9408, 0.5, 0.9408, 0.5, 0.8942, 0.6, 0.8942, 0.6, 0.9408, 0.55, 0.9408, 0.55, 0.8942, 0.625, 0.8942, 0.625, 0.9408, 0.6, 0.9408, 0.6, 0.8942, 0.7, 0.8942, 0.7, 0.9408, 0.65, 0.9408, 0.65, 0.8942, 0.725, 0.8942, 0.725, 0.9408, 0.7, 0.9408, 0.7, 0.8942, 0.8, 0.8942, 0.8, 0.9408, 0.75, 0.9408, 0.75, 0.8942, 0.825, 0.8942, 0.825, 0.9408, 0.8, 0.9408, 0.8, 0.8942, 0.9, 0.8942, 0.9, 0.9408, 0.85, 0.9408, 0.85, 0.8942, 0.925, 0.8942, 0.925, 0.9408, 0.9, 0.9408, 0.9, 0.8942, 1.0, 0.8942, 1.0, 0.9408, 0.95, 0.9408, 0.95, 0.8942, 0.25, 0.4437, 0.3099, 0.4343, 0.3242, 0.4783, 0.25, 0.49, 0.3369, 0.4205, 0.3639, 0.4067, 0.3911, 0.4442, 0.3576, 0.4612, 0.3639, 0.4067, 0.4067, 0.3639, 0.4442, 0.3911, 0.3911, 0.4442, 0.4205, 0.3369, 0.4343, 0.3099, 0.4783, 0.3242, 0.4612, 0.3576, 0.4343, 0.3099, 0.4437, 0.25, 0.49, 0.25, 0.4783, 0.3242, 0.439, 0.2201, 0.4343, 0.1901, 0.4783, 0.1758, 0.4841, 0.2129, 0.4343, 0.1901, 0.4067, 0.1361, 0.4442, 0.1089, 0.4783, 0.1758, 0.3853, 0.1147, 0.3639, 0.09326, 0.3911, 0.05584, 0.4176, 0.08238, 0.3639, 0.09326, 0.3099, 0.06574, 0.3242, 0.02175, 0.3911, 0.05584, 0.2799, 0.061, 0.25, 0.05626, 0.25, 0.01, 0.2871, 0.01587, 0.25, 0.05626, 0.1901, 0.06574, 0.1758, 0.02175, 0.25, 0.01, 0.1631, 0.0795, 0.1361, 0.09326, 0.1089, 0.05584, 0.1424, 0.03879, 0.1361, 0.09326, 0.09326, 0.1361, 0.05584, 0.1089, 0.1089, 0.05584, 0.0795, 0.1631, 0.06574, 0.1901, 0.02175, 0.1758, 0.03879, 0.1424, 0.06574, 0.1901, 0.05626, 0.25, 0.01, 0.25, 0.02175, 0.1758, 0.061, 0.2799, 0.06574, 0.3099, 0.02175, 0.3242, 0.01587, 0.2871, 0.06574, 0.3099, 0.09326, 0.3639, 0.05584, 0.3911, 0.02175, 0.3242, 0.1147, 0.3853, 0.1361, 0.4067, 0.1089, 0.4442, 0.08238, 0.4176, 0.1361, 0.4067, 0.1901, 0.4343, 0.1758, 0.4783, 0.1089, 0.4442, 0.2201, 0.439, 0.25, 0.4437, 0.25, 0.49, 0.2129, 0.4841, 0.061, 0.2799, 0.05626, 0.25, 0.1212, 0.2919, 0.1072, 0.3279, 0.1147, 0.3853, 0.09326, 0.3639, 0.09326, 0.3639, 0.1147, 0.3853, 0.1901, 0.06574, 0.25, 0.05626, 0.25, 0.05626, 0.1901, 0.06574, 0.4205, 0.3369, 0.4067, 0.3639, 0.4067, 0.3639, 0.4205, 0.3369, 0.1901, 0.4343, 0.1361, 0.4067, 0.1361, 0.4067, 0.1901, 0.4343, 0.1631, 0.0795, 0.1901, 0.06574, 0.1901, 0.06574, 0.1631, 0.0795, 0.4437, 0.25, 0.4343, 0.3099, 0.4343, 0.3099, 0.4437, 0.25, 0.2201, 0.439, 0.1901, 0.4343, 0.1901, 0.4343, 0.2201, 0.439, 0.09326, 0.1361, 0.1361, 0.09326, 0.1361, 0.09326, 0.09326, 0.1361, 0.439, 0.2201, 0.4437, 0.25, 0.4437, 0.25, 0.439, 0.2201, 0.0795, 0.1631, 0.09326, 0.1361, 0.09326, 0.1361, 0.0795, 0.1631, 0.4067, 0.1361, 0.4343, 0.1901, 0.4343, 0.1901, 0.4067, 0.1361, 0.05626, 0.25, 0.06574, 0.1901, 0.06574, 0.1901, 0.05626, 0.25, 0.3853, 0.1147, 0.4067, 0.1361, 0.4067, 0.1361, 0.3853, 0.1147, 0.3099, 0.4343, 0.25, 0.4437, 0.25, 0.4437, 0.3099, 0.4343, 0.061, 0.2799, 0.05626, 0.25, 0.05626, 0.25, 0.061, 0.2799, 0.3099, 0.06574, 0.3639, 0.09326, 0.3639, 0.09326, 0.3099, 0.06574, 0.3369, 0.4205, 0.3099, 0.4343, 0.3099, 0.4343, 0.3369, 0.4205, 0.09326, 0.3639, 0.06574, 0.3099, 0.06574, 0.3099, 0.09326, 0.3639, 0.2799, 0.061, 0.3099, 0.06574, 0.3099, 0.06574, 0.2799, 0.061, 0.806, 0.4224, 0.75, 0.4313, 0.75, 0.49, 0.8242, 0.4783, 0.8313, 0.4096, 0.806, 0.4224, 0.8242, 0.4783, 0.8576, 0.4612, 0.8967, 0.3566, 0.8566, 0.3967, 0.8911, 0.4442, 0.9442, 0.3911, 0.9096, 0.3313, 0.8967, 0.3566, 0.9442, 0.3911, 0.9612, 0.3576, 0.9313, 0.25, 0.9224, 0.306, 0.9783, 0.3242, 0.99, 0.25, 0.9269, 0.222, 0.9313, 0.25, 0.99, 0.25, 0.9841, 0.2129, 0.8967, 0.1434, 0.9224, 0.194, 0.9783, 0.1758, 0.9442, 0.1089, 0.8766, 0.1234, 0.8967, 0.1434, 0.9442, 0.1089, 0.9176, 0.08238, 0.806, 0.07757, 0.8566, 0.1033, 0.8911, 0.05584, 0.8242, 0.02175, 0.778, 0.07314, 0.806, 0.07757, 0.8242, 0.02175, 0.7871, 0.01587, 0.694, 0.07757, 0.75, 0.0687, 0.75, 0.01, 0.6758, 0.02175, 0.6687, 0.09045, 0.694, 0.07757, 0.6758, 0.02175, 0.6424, 0.03879, 0.6033, 0.1434, 0.6434, 0.1033, 0.6089, 0.05584, 0.5558, 0.1089, 0.5904, 0.1687, 0.6033, 0.1434, 0.5558, 0.1089, 0.5388, 0.1424, 0.5687, 0.25, 0.5776, 0.194, 0.5217, 0.1758, 0.51, 0.25, 0.5731, 0.278, 0.5687, 0.25, 0.51, 0.25, 0.5159, 0.2871, 0.6033, 0.3566, 0.5776, 0.306, 0.5217, 0.3242, 0.5558, 0.3911, 0.6234, 0.3766, 0.6033, 0.3566, 0.5558, 0.3911, 0.5824, 0.4176, 0.694, 0.4224, 0.6434, 0.3967, 0.6089, 0.4442, 0.6758, 0.4783, 0.722, 0.4269, 0.694, 0.4224, 0.6758, 0.4783, 0.7129, 0.4841, 0.05626, 0.25, 0.06574, 0.1901, 0.1427, 0.2313, 0.1212, 0.2919, 0.9269, 0.222, 0.9224, 0.194, 0.9224, 0.194, 0.9269, 0.222, 0.5904, 0.1687, 0.5776, 0.194, 0.5776, 0.194, 0.5904, 0.1687, 0.9224, 0.194, 0.8967, 0.1434, 0.8967, 0.1434, 0.9224, 0.194, 0.5776, 0.194, 0.5687, 0.25, 0.5687, 0.25, 0.5776, 0.194, 0.8766, 0.1234, 0.8566, 0.1033, 0.8566, 0.1033, 0.8766, 0.1234, 0.75, 0.4313, 0.806, 0.4224, 0.806, 0.4224, 0.75, 0.4313, 0.5731, 0.278, 0.5776, 0.306, 0.5776, 0.306, 0.5731, 0.278, 0.8566, 0.1033, 0.806, 0.07757, 0.806, 0.07757, 0.8566, 0.1033, 0.8313, 0.4096, 0.8566, 0.3967, 0.8566, 0.3967, 0.8313, 0.4096, 0.5776, 0.306, 0.6033, 0.3566, 0.6033, 0.3566, 0.5776, 0.306, 0.778, 0.07314, 0.75, 0.0687, 0.75, 0.0687, 0.778, 0.07314, 0.8566, 0.3967, 0.8967, 0.3566, 0.8967, 0.3566, 0.8566, 0.3967, 0.6234, 0.3766, 0.6434, 0.3967, 0.6434, 0.3967, 0.6234, 0.3766, 0.75, 0.0687, 0.694, 0.07757, 0.694, 0.07757, 0.75, 0.0687, 0.9096, 0.3313, 0.9224, 0.306, 0.9224, 0.306, 0.9096, 0.3313, 0.6434, 0.3967, 0.694, 0.4224, 0.694, 0.4224, 0.6434, 0.3967, 0.6687, 0.09045, 0.6434, 0.1033, 0.6434, 0.1033, 0.6687, 0.09045, 0.9224, 0.306, 0.9313, 0.25, 0.9313, 0.25, 0.9224, 0.306, 0.722, 0.4269, 0.75, 0.4313, 0.75, 0.4313, 0.722, 0.4269, 1.0, 0.5679, 1.0, 0.6145, 0.95, 0.6145, 0.95, 0.5679, 1.0, 0.6145, 1.0, 0.6611, 0.95, 0.6611, 0.95, 0.6145, 1.0, 0.6611, 1.0, 0.7077, 0.95, 0.7077, 0.95, 0.6611, 1.0, 0.7077, 1.0, 0.7543, 0.95, 0.7543, 0.95, 0.7077, 1.0, 0.7543, 1.0, 0.801, 0.95, 0.801, 0.95, 0.7543, 1.0, 0.801, 1.0, 0.8476, 0.95, 0.8476, 0.95, 0.801, 1.0, 0.8476, 1.0, 0.8942, 0.95, 0.8942, 0.95, 0.8476, 0.925, 0.5679, 0.925, 0.6145, 0.9, 0.6145, 0.9, 0.5679, 0.925, 0.6145, 0.925, 0.6611, 0.9, 0.6611, 0.9, 0.6145, 0.925, 0.6611, 0.925, 0.7077, 0.9, 0.7077, 0.9, 0.6611, 0.925, 0.7077, 0.925, 0.7543, 0.9, 0.7543, 0.9, 0.7077, 0.925, 0.7543, 0.925, 0.801, 0.9, 0.801, 0.9, 0.7543, 0.925, 0.801, 0.925, 0.8476, 0.9, 0.8476, 0.9, 0.801, 0.925, 0.8476, 0.925, 0.8942, 0.9, 0.8942, 0.9, 0.8476, 0.9, 0.5679, 0.9, 0.6145, 0.85, 0.6145, 0.85, 0.5679, 0.9, 0.6145, 0.9, 0.6611, 0.85, 0.6611, 0.85, 0.6145, 0.9, 0.6611, 0.9, 0.7077, 0.85, 0.7077, 0.85, 0.6611, 0.9, 0.7077, 0.9, 0.7543, 0.85, 0.7543, 0.85, 0.7077, 0.9, 0.7543, 0.9, 0.801, 0.85, 0.801, 0.85, 0.7543, 0.9, 0.801, 0.9, 0.8476, 0.85, 0.8476, 0.85, 0.801, 0.9, 0.8476, 0.9, 0.8942, 0.85, 0.8942, 0.85, 0.8476, 0.825, 0.5679, 0.825, 0.6145, 0.8, 0.6145, 0.8, 0.5679, 0.825, 0.6145, 0.825, 0.6611, 0.8, 0.6611, 0.8, 0.6145, 0.825, 0.6611, 0.825, 0.7077, 0.8, 0.7077, 0.8, 0.6611, 0.825, 0.7077, 0.825, 0.7543, 0.8, 0.7543, 0.8, 0.7077, 0.825, 0.7543, 0.825, 0.801, 0.8, 0.801, 0.8, 0.7543, 0.825, 0.801, 0.825, 0.8476, 0.8, 0.8476, 0.8, 0.801, 0.825, 0.8476, 0.825, 0.8942, 0.8, 0.8942, 0.8, 0.8476, 0.8, 0.5679, 0.8, 0.6145, 0.75, 0.6145, 0.75, 0.5679, 0.8, 0.6145, 0.8, 0.6611, 0.75, 0.6611, 0.75, 0.6145, 0.8, 0.6611, 0.8, 0.7077, 0.75, 0.7077, 0.75, 0.6611, 0.8, 0.7077, 0.8, 0.7543, 0.75, 0.7543, 0.75, 0.7077, 0.8, 0.7543, 0.8, 0.801, 0.75, 0.801, 0.75, 0.7543, 0.8, 0.801, 0.8, 0.8476, 0.75, 0.8476, 0.75, 0.801, 0.8, 0.8476, 0.8, 0.8942, 0.75, 0.8942, 0.75, 0.8476, 0.725, 0.5679, 0.725, 0.6145, 0.7, 0.6145, 0.7, 0.5679, 0.725, 0.6145, 0.725, 0.6611, 0.7, 0.6611, 0.7, 0.6145, 0.725, 0.6611, 0.725, 0.7077, 0.7, 0.7077, 0.7, 0.6611, 0.725, 0.7077, 0.725, 0.7543, 0.7, 0.7543, 0.7, 0.7077, 0.725, 0.7543, 0.725, 0.801, 0.7, 0.801, 0.7, 0.7543, 0.725, 0.801, 0.725, 0.8476, 0.7, 0.8476, 0.7, 0.801, 0.725, 0.8476, 0.725, 0.8942, 0.7, 0.8942, 0.7, 0.8476, 0.7, 0.5679, 0.7, 0.6145, 0.65, 0.6145, 0.65, 0.5679, 0.7, 0.6145, 0.7, 0.6611, 0.65, 0.6611, 0.65, 0.6145, 0.7, 0.6611, 0.7, 0.7077, 0.65, 0.7077, 0.65, 0.6611, 0.7, 0.7077, 0.7, 0.7543, 0.65, 0.7543, 0.65, 0.7077, 0.7, 0.7543, 0.7, 0.801, 0.65, 0.801, 0.65, 0.7543, 0.7, 0.801, 0.7, 0.8476, 0.65, 0.8476, 0.65, 0.801, 0.7, 0.8476, 0.7, 0.8942, 0.65, 0.8942, 0.65, 0.8476, 0.625, 0.5679, 0.625, 0.6145, 0.6, 0.6145, 0.6, 0.5679, 0.625, 0.6145, 0.625, 0.6611, 0.6, 0.6611, 0.6, 0.6145, 0.625, 0.6611, 0.625, 0.7077, 0.6, 0.7077, 0.6, 0.6611, 0.625, 0.7077, 0.625, 0.7543, 0.6, 0.7543, 0.6, 0.7077, 0.625, 0.7543, 0.625, 0.801, 0.6, 0.801, 0.6, 0.7543, 0.625, 0.801, 0.625, 0.8476, 0.6, 0.8476, 0.6, 0.801, 0.625, 0.8476, 0.625, 0.8942, 0.6, 0.8942, 0.6, 0.8476, 0.6, 0.5679, 0.6, 0.6145, 0.55, 0.6145, 0.55, 0.5679, 0.6, 0.6145, 0.6, 0.6611, 0.55, 0.6611, 0.55, 0.6145, 0.6, 0.6611, 0.6, 0.7077, 0.55, 0.7077, 0.55, 0.6611, 0.6, 0.7077, 0.6, 0.7543, 0.55, 0.7543, 0.55, 0.7077, 0.6, 0.7543, 0.6, 0.801, 0.55, 0.801, 0.55, 0.7543, 0.6, 0.801, 0.6, 0.8476, 0.55, 0.8476, 0.55, 0.801, 0.6, 0.8476, 0.6, 0.8942, 0.55, 0.8942, 0.55, 0.8476, 0.525, 0.5679, 0.525, 0.6145, 0.5, 0.6145, 0.5, 0.5679, 0.525, 0.6145, 0.525, 0.6611, 0.5, 0.6611, 0.5, 0.6145, 0.525, 0.6611, 0.525, 0.7077, 0.5, 0.7077, 0.5, 0.6611, 0.525, 0.7077, 0.525, 0.7543, 0.5, 0.7543, 0.5, 0.7077, 0.525, 0.7543, 0.525, 0.801, 0.5, 0.801, 0.5, 0.7543, 0.525, 0.801, 0.525, 0.8476, 0.5, 0.8476, 0.5, 0.801, 0.525, 0.8476, 0.525, 0.8942, 0.5, 0.8942, 0.5, 0.8476, 0.5, 0.5679, 0.5, 0.6145, 0.45, 0.6145, 0.45, 0.5679, 0.5, 0.6145, 0.5, 0.6611, 0.45, 0.6611, 0.45, 0.6145, 0.5, 0.6611, 0.5, 0.7077, 0.45, 0.7077, 0.45, 0.6611, 0.5, 0.7077, 0.5, 0.7543, 0.45, 0.7543, 0.45, 0.7077, 0.5, 0.7543, 0.5, 0.801, 0.45, 0.801, 0.45, 0.7543, 0.5, 0.801, 0.5, 0.8476, 0.45, 0.8476, 0.45, 0.801, 0.5, 0.8476, 0.5, 0.8942, 0.45, 0.8942, 0.45, 0.8476, 0.425, 0.5679, 0.425, 0.6145, 0.4, 0.6145, 0.4, 0.5679, 0.425, 0.6145, 0.425, 0.6611, 0.4, 0.6611, 0.4, 0.6145, 0.425, 0.6611, 0.425, 0.7077, 0.4, 0.7077, 0.4, 0.6611, 0.425, 0.7077, 0.425, 0.7543, 0.4, 0.7543, 0.4, 0.7077, 0.425, 0.7543, 0.425, 0.801, 0.4, 0.801, 0.4, 0.7543, 0.425, 0.801, 0.425, 0.8476, 0.4, 0.8476, 0.4, 0.801, 0.425, 0.8476, 0.425, 0.8942, 0.4, 0.8942, 0.4, 0.8476, 0.4, 0.5679, 0.4, 0.6145, 0.35, 0.6145, 0.35, 0.5679, 0.4, 0.6145, 0.4, 0.6611, 0.35, 0.6611, 0.35, 0.6145, 0.4, 0.6611, 0.4, 0.7077, 0.35, 0.7077, 0.35, 0.6611, 0.4, 0.7077, 0.4, 0.7543, 0.35, 0.7543, 0.35, 0.7077, 0.4, 0.7543, 0.4, 0.801, 0.35, 0.801, 0.35, 0.7543, 0.4, 0.801, 0.4, 0.8476, 0.35, 0.8476, 0.35, 0.801, 0.4, 0.8476, 0.4, 0.8942, 0.35, 0.8942, 0.35, 0.8476, 0.325, 0.5679, 0.325, 0.6145, 0.3, 0.6145, 0.3, 0.5679, 0.325, 0.6145, 0.325, 0.6611, 0.3, 0.6611, 0.3, 0.6145, 0.325, 0.6611, 0.325, 0.7077, 0.3, 0.7077, 0.3, 0.6611, 0.325, 0.7077, 0.325, 0.7543, 0.3, 0.7543, 0.3, 0.7077, 0.325, 0.7543, 0.325, 0.801, 0.3, 0.801, 0.3, 0.7543, 0.325, 0.801, 0.325, 0.8476, 0.3, 0.8476, 0.3, 0.801, 0.325, 0.8476, 0.325, 0.8942, 0.3, 0.8942, 0.3, 0.8476, 0.3, 0.5679, 0.3, 0.6145, 0.25, 0.6145, 0.25, 0.5679, 0.3, 0.6145, 0.3, 0.6611, 0.25, 0.6611, 0.25, 0.6145, 0.3, 0.6611, 0.3, 0.7077, 0.25, 0.7077, 0.25, 0.6611, 0.3, 0.7077, 0.3, 0.7543, 0.25, 0.7543, 0.25, 0.7077, 0.3, 0.7543, 0.3, 0.801, 0.25, 0.801, 0.25, 0.7543, 0.3, 0.801, 0.3, 0.8476, 0.25, 0.8476, 0.25, 0.801, 0.3, 0.8476, 0.3, 0.8942, 0.25, 0.8942, 0.25, 0.8476, 0.225, 0.5679, 0.225, 0.6145, 0.2, 0.6145, 0.2, 0.5679, 0.225, 0.6145, 0.225, 0.6611, 0.2, 0.6611, 0.2, 0.6145, 0.225, 0.6611, 0.225, 0.7077, 0.2, 0.7077, 0.2, 0.6611, 0.225, 0.7077, 0.225, 0.7543, 0.2, 0.7543, 0.2, 0.7077, 0.225, 0.7543, 0.225, 0.801, 0.2, 0.801, 0.2, 0.7543, 0.225, 0.801, 0.225, 0.8476, 0.2, 0.8476, 0.2, 0.801, 0.225, 0.8476, 0.225, 0.8942, 0.2, 0.8942, 0.2, 0.8476, 0.2, 0.5679, 0.2, 0.6145, 0.15, 0.6145, 0.15, 0.5679, 0.2, 0.6145, 0.2, 0.6611, 0.15, 0.6611, 0.15, 0.6145, 0.2, 0.6611, 0.2, 0.7077, 0.15, 0.7077, 0.15, 0.6611, 0.2, 0.7077, 0.2, 0.7543, 0.15, 0.7543, 0.15, 0.7077, 0.2, 0.7543, 0.2, 0.801, 0.15, 0.801, 0.15, 0.7543, 0.2, 0.801, 0.2, 0.8476, 0.15, 0.8476, 0.15, 0.801, 0.2, 0.8476, 0.2, 0.8942, 0.15, 0.8942, 0.15, 0.8476, 0.125, 0.5679, 0.125, 0.6145, 0.1, 0.6145, 0.1, 0.5679, 0.125, 0.6145, 0.125, 0.6611, 0.1, 0.6611, 0.1, 0.6145, 0.125, 0.6611, 0.125, 0.7077, 0.1, 0.7077, 0.1, 0.6611, 0.125, 0.7077, 0.125, 0.7543, 0.1, 0.7543, 0.1, 0.7077, 0.125, 0.7543, 0.125, 0.801, 0.1, 0.801, 0.1, 0.7543, 0.125, 0.801, 0.125, 0.8476, 0.1, 0.8476, 0.1, 0.801, 0.125, 0.8476, 0.125, 0.8942, 0.1, 0.8942, 0.1, 0.8476, 0.1, 0.5679, 0.1, 0.6145, 0.05, 0.6145, 0.05, 0.5679, 0.1, 0.6145, 0.1, 0.6611, 0.05, 0.6611, 0.05, 0.6145, 0.1, 0.6611, 0.1, 0.7077, 0.05, 0.7077, 0.05, 0.6611, 0.1, 0.7077, 0.1, 0.7543, 0.05, 0.7543, 0.05, 0.7077, 0.1, 0.7543, 0.1, 0.801, 0.05, 0.801, 0.05, 0.7543, 0.1, 0.801, 0.1, 0.8476, 0.05, 0.8476, 0.05, 0.801, 0.1, 0.8476, 0.1, 0.8942, 0.05, 0.8942, 0.05, 0.8476, 0.025, 0.5679, 0.025, 0.6145, -1.565e-07, 0.6145, -1.565e-07, 0.5679, 0.025, 0.6145, 0.025, 0.6611, -1.565e-07, 0.6611, -1.565e-07, 0.6145, 0.025, 0.6611, 0.025, 0.7077, -1.565e-07, 0.7077, -1.565e-07, 0.6611, 0.025, 0.7077, 0.025, 0.7543, -1.565e-07, 0.7543, -1.565e-07, 0.7077, 0.025, 0.7543, 0.025, 0.801, -1.565e-07, 0.801, -1.565e-07, 0.7543, 0.025, 0.801, 0.025, 0.8476, -1.565e-07, 0.8476, -1.565e-07, 0.801, 0.025, 0.8476, 0.025, 0.8942, -1.565e-07, 0.8942, -1.565e-07, 0.8476, 0.0795, 0.1631, 0.09326, 0.1361, 0.1718, 0.1742, 0.1573, 0.2028, 0.09326, 0.1361, 0.1361, 0.09326, 0.2081, 0.1212, 0.1718, 0.1742, 0.1631, 0.0795, 0.1901, 0.06574, 0.25, 0.05626, 0.2291, 0.08873, 0.1312, 0.3477, 0.1477, 0.31, 0.1742, 0.3282, 0.1552, 0.3675, 0.1477, 0.31, 0.1733, 0.2481, 0.2039, 0.265, 0.1742, 0.3282, 0.1884, 0.2186, 0.2034, 0.1891, 0.235, 0.2039, 0.2194, 0.2344, 0.2034, 0.1891, 0.2384, 0.132, 0.2687, 0.1427, 0.235, 0.2039, 0.2592, 0.09648, 0.2799, 0.061, 0.3099, 0.06574, 0.2893, 0.1042, 0.1552, 0.3675, 0.1742, 0.3282, 0.2313, 0.3573, 0.2107, 0.3958, 0.1742, 0.3282, 0.2039, 0.265, 0.265, 0.2961, 0.2313, 0.3573, 0.2194, 0.2344, 0.235, 0.2039, 0.2961, 0.235, 0.2806, 0.2656, 0.235, 0.2039, 0.2687, 0.1427, 0.3258, 0.1718, 0.2961, 0.235, 0.2893, 0.1042, 0.3099, 0.06574, 0.3639, 0.09326, 0.3448, 0.1325, 0.2408, 0.4035, 0.2616, 0.368, 0.2919, 0.3788, 0.2709, 0.4113, 0.2616, 0.368, 0.2966, 0.3109, 0.3282, 0.3258, 0.2919, 0.3788, 0.3116, 0.2814, 0.3267, 0.2519, 0.3573, 0.2687, 0.3427, 0.2972, 0.3267, 0.2519, 0.3523, 0.19, 0.3788, 0.2081, 0.3573, 0.2687, 0.3688, 0.1523, 0.3853, 0.1147, 0.4067, 0.1361, 0.3928, 0.1721, 0.2709, 0.4113, 0.2919, 0.3788, 0.3639, 0.4067, 0.3369, 0.4205, 0.2919, 0.3788, 0.3282, 0.3258, 0.4067, 0.3639, 0.3639, 0.4067, 0.3427, 0.2972, 0.3573, 0.2687, 0.4343, 0.3099, 0.4205, 0.3369, 0.3573, 0.2687, 0.3788, 0.2081, 0.4437, 0.25, 0.4343, 0.3099, 0.3928, 0.1721, 0.4067, 0.1361, 0.4343, 0.1901, 0.439, 0.2201, 0.8766, 0.1234, 0.8153, 0.1125, 0.8245, 0.1475, 0.8967, 0.1434, 0.7862, 0.1107, 0.7572, 0.1089, 0.7643, 0.1491, 0.7944, 0.1483, 0.7572, 0.1089, 0.6996, 0.118, 0.7052, 0.1585, 0.7643, 0.1491, 0.6725, 0.1287, 0.6455, 0.1394, 0.6475, 0.1755, 0.6763, 0.167, 0.6455, 0.1394, 0.5904, 0.1687, 0.5776, 0.194, 0.6475, 0.1755, 0.8967, 0.1434, 0.8245, 0.1475, 0.8415, 0.2052, 0.9224, 0.194, 0.7944, 0.1483, 0.7643, 0.1491, 0.7767, 0.2133, 0.8091, 0.2092, 0.7643, 0.1491, 0.7052, 0.1585, 0.7133, 0.2233, 0.7767, 0.2133, 0.6763, 0.167, 0.6475, 0.1755, 0.6491, 0.2357, 0.6812, 0.2295, 0.6475, 0.1755, 0.5776, 0.194, 0.5687, 0.25, 0.6491, 0.2357, 0.7052, 0.1585, 0.6763, 0.167, 0.6812, 0.2295, 0.7133, 0.2233, 0.8139, 0.2399, 0.7817, 0.245, 0.7867, 0.2767, 0.8188, 0.2705, 0.7183, 0.255, 0.7233, 0.2867, 0.7233, 0.2867, 0.7183, 0.255, 0.6861, 0.2601, 0.6538, 0.2652, 0.6585, 0.2948, 0.6909, 0.2908, 0.8415, 0.2052, 0.8091, 0.2092, 0.8139, 0.2399, 0.8462, 0.2348, 0.9313, 0.25, 0.8509, 0.2643, 0.8525, 0.3245, 0.9224, 0.306, 0.8188, 0.2705, 0.7867, 0.2767, 0.7948, 0.3415, 0.8237, 0.333, 0.7867, 0.2767, 0.7233, 0.2867, 0.7357, 0.3509, 0.7948, 0.3415, 0.6909, 0.2908, 0.6585, 0.2948, 0.6755, 0.3525, 0.7056, 0.3517, 0.6585, 0.2948, 0.5776, 0.306, 0.6033, 0.3566, 0.6755, 0.3525, 0.9096, 0.3313, 0.8545, 0.3606, 0.8566, 0.3967, 0.8967, 0.3566, 0.8275, 0.3713, 0.8004, 0.382, 0.806, 0.4224, 0.8313, 0.4096, 0.8004, 0.382, 0.7428, 0.3911, 0.75, 0.4313, 0.806, 0.4224, 0.7138, 0.3893, 0.6847, 0.3875, 0.694, 0.4224, 0.722, 0.4269, 0.6847, 0.3875, 0.6234, 0.3766, 0.6434, 0.3967, 0.694, 0.4224, 0.7133, 0.2233, 0.6812, 0.2295, 0.6861, 0.2601, 0.7183, 0.255, 0.8245, 0.1475, 0.7944, 0.1483, 0.8091, 0.2092, 0.8415, 0.2052, 0.6434, 0.1033, 0.6033, 0.1434, 0.5904, 0.1687, 0.6455, 0.1394, 0.6812, 0.2295, 0.6491, 0.2357, 0.6538, 0.2652, 0.6861, 0.2601, 0.8509, 0.2643, 0.8188, 0.2705, 0.8237, 0.333, 0.8525, 0.3245, 0.8525, 0.3245, 0.8237, 0.333, 0.8275, 0.3713, 0.8545, 0.3606, 0.9224, 0.306, 0.8525, 0.3245, 0.8545, 0.3606, 0.9096, 0.3313, 0.7817, 0.245, 0.7767, 0.2133, 0.7767, 0.2133, 0.7817, 0.245, 0.7948, 0.3415, 0.7357, 0.3509, 0.7428, 0.3911, 0.8004, 0.382, 0.6755, 0.3525, 0.6033, 0.3566, 0.6234, 0.3766, 0.6847, 0.3875, 0.8462, 0.2348, 0.8139, 0.2399, 0.8188, 0.2705, 0.8509, 0.2643, 0.8237, 0.333, 0.7948, 0.3415, 0.8004, 0.382, 0.8275, 0.3713, 0.7233, 0.2867, 0.6909, 0.2908, 0.7056, 0.3517, 0.7357, 0.3509, 0.8091, 0.2092, 0.7767, 0.2133, 0.7817, 0.245, 0.8139, 0.2399, 0.6996, 0.118, 0.6725, 0.1287, 0.6763, 0.167, 0.7052, 0.1585, 0.7183, 0.255, 0.6861, 0.2601, 0.6909, 0.2908, 0.7233, 0.2867, 0.8545, 0.3606, 0.8275, 0.3713, 0.8313, 0.4096, 0.8566, 0.3967, 0.9269, 0.222, 0.9224, 0.194, 0.8415, 0.2052, 0.8462, 0.2348, 0.7056, 0.3517, 0.6755, 0.3525, 0.6847, 0.3875, 0.7138, 0.3893, 0.9313, 0.25, 0.9269, 0.222, 0.8462, 0.2348, 0.8509, 0.2643, 0.7357, 0.3509, 0.7056, 0.3517, 0.7138, 0.3893, 0.7428, 0.3911, 0.5776, 0.306, 0.6585, 0.2948, 0.6538, 0.2652, 0.5731, 0.278, 0.5731, 0.278, 0.6538, 0.2652, 0.6491, 0.2357, 0.5687, 0.25, 0.7428, 0.3911, 0.7138, 0.3893, 0.722, 0.4269, 0.75, 0.4313, 0.694, 0.07757, 0.6687, 0.09045, 0.6725, 0.1287, 0.6996, 0.118, 0.6687, 0.09045, 0.6434, 0.1033, 0.6455, 0.1394, 0.6725, 0.1287, 0.75, 0.0687, 0.694, 0.07757, 0.6996, 0.118, 0.7572, 0.1089, 0.8153, 0.1125, 0.7862, 0.1107, 0.7944, 0.1483, 0.8245, 0.1475, 0.806, 0.07757, 0.778, 0.07314, 0.7862, 0.1107, 0.8153, 0.1125, 0.778, 0.07314, 0.75, 0.0687, 0.7572, 0.1089, 0.7862, 0.1107, 0.8566, 0.1033, 0.806, 0.07757, 0.8153, 0.1125, 0.8766, 0.1234, 0.3788, 0.2081, 0.3928, 0.1721, 0.439, 0.2201, 0.4437, 0.25, 0.3282, 0.3258, 0.3427, 0.2972, 0.4205, 0.3369, 0.4067, 0.3639, 0.25, 0.4437, 0.2709, 0.4113, 0.3369, 0.4205, 0.3099, 0.4343, 0.3523, 0.19, 0.3688, 0.1523, 0.3928, 0.1721, 0.3788, 0.2081, 0.3258, 0.1718, 0.3448, 0.1325, 0.3688, 0.1523, 0.3523, 0.19, 0.3448, 0.1325, 0.3639, 0.09326, 0.3853, 0.1147, 0.3688, 0.1523, 0.2961, 0.235, 0.3258, 0.1718, 0.3523, 0.19, 0.3267, 0.2519, 0.2966, 0.3109, 0.3116, 0.2814, 0.3427, 0.2972, 0.3282, 0.3258, 0.265, 0.2961, 0.2806, 0.2656, 0.3116, 0.2814, 0.2966, 0.3109, 0.2806, 0.2656, 0.2961, 0.235, 0.3267, 0.2519, 0.3116, 0.2814, 0.2313, 0.3573, 0.265, 0.2961, 0.2966, 0.3109, 0.2616, 0.368, 0.2201, 0.439, 0.2408, 0.4035, 0.2709, 0.4113, 0.25, 0.4437, 0.1901, 0.4343, 0.2107, 0.3958, 0.2408, 0.4035, 0.2201, 0.439, 0.2107, 0.3958, 0.2313, 0.3573, 0.2616, 0.368, 0.2408, 0.4035, 0.2687, 0.1427, 0.2893, 0.1042, 0.3448, 0.1325, 0.3258, 0.1718, 0.2039, 0.265, 0.2194, 0.2344, 0.2806, 0.2656, 0.265, 0.2961, 0.1361, 0.4067, 0.1552, 0.3675, 0.2107, 0.3958, 0.1901, 0.4343, 0.2384, 0.132, 0.2592, 0.09648, 0.2893, 0.1042, 0.2687, 0.1427, 0.2081, 0.1212, 0.2291, 0.08873, 0.2592, 0.09648, 0.2384, 0.132, 0.2291, 0.08873, 0.25, 0.05626, 0.2799, 0.061, 0.2592, 0.09648, 0.1718, 0.1742, 0.2081, 0.1212, 0.2384, 0.132, 0.2034, 0.1891, 0.1733, 0.2481, 0.1884, 0.2186, 0.2194, 0.2344, 0.2039, 0.265, 0.1427, 0.2313, 0.1573, 0.2028, 0.1884, 0.2186, 0.1733, 0.2481, 0.1573, 0.2028, 0.1718, 0.1742, 0.2034, 0.1891, 0.1884, 0.2186, 0.1212, 0.2919, 0.1427, 0.2313, 0.1733, 0.2481, 0.1477, 0.31, 0.1147, 0.3853, 0.1312, 0.3477, 0.1552, 0.3675, 0.1361, 0.4067, 0.09326, 0.3639, 0.1072, 0.3279, 0.1312, 0.3477, 0.1147, 0.3853, 0.1072, 0.3279, 0.1212, 0.2919, 0.1477, 0.31, 0.1312, 0.3477, 0.1361, 0.09326, 0.1631, 0.0795, 0.2291, 0.08873, 0.2081, 0.1212, 0.06574, 0.1901, 0.0795, 0.1631, 0.1573, 0.2028, 0.1427, 0.2313, 0.05, 0.8476, 0.05, 0.8942, 0.025, 0.8942, 0.025, 0.8476, 0.05, 0.801, 0.05, 0.8476, 0.025, 0.8476, 0.025, 0.801, 0.05, 0.7543, 0.05, 0.801, 0.025, 0.801, 0.025, 0.7543, 0.05, 0.7077, 0.05, 0.7543, 0.025, 0.7543, 0.025, 0.7077, 0.05, 0.6611, 0.05, 0.7077, 0.025, 0.7077, 0.025, 0.6611, 0.05, 0.6145, 0.05, 0.6611, 0.025, 0.6611, 0.025, 0.6145, 0.05, 0.5679, 0.05, 0.6145, 0.025, 0.6145, 0.025, 0.5679, 0.15, 0.8476, 0.15, 0.8942, 0.125, 0.8942, 0.125, 0.8476, 0.15, 0.801, 0.15, 0.8476, 0.125, 0.8476, 0.125, 0.801, 0.15, 0.7543, 0.15, 0.801, 0.125, 0.801, 0.125, 0.7543, 0.15, 0.7077, 0.15, 0.7543, 0.125, 0.7543, 0.125, 0.7077, 0.15, 0.6611, 0.15, 0.7077, 0.125, 0.7077, 0.125, 0.6611, 0.15, 0.6145, 0.15, 0.6611, 0.125, 0.6611, 0.125, 0.6145, 0.15, 0.5679, 0.15, 0.6145, 0.125, 0.6145, 0.125, 0.5679, 0.25, 0.8476, 0.25, 0.8942, 0.225, 0.8942, 0.225, 0.8476, 0.25, 0.801, 0.25, 0.8476, 0.225, 0.8476, 0.225, 0.801, 0.25, 0.7543, 0.25, 0.801, 0.225, 0.801, 0.225, 0.7543, 0.25, 0.7077, 0.25, 0.7543, 0.225, 0.7543, 0.225, 0.7077, 0.25, 0.6611, 0.25, 0.7077, 0.225, 0.7077, 0.225, 0.6611, 0.25, 0.6145, 0.25, 0.6611, 0.225, 0.6611, 0.225, 0.6145, 0.25, 0.5679, 0.25, 0.6145, 0.225, 0.6145, 0.225, 0.5679, 0.35, 0.8476, 0.35, 0.8942, 0.325, 0.8942, 0.325, 0.8476, 0.35, 0.801, 0.35, 0.8476, 0.325, 0.8476, 0.325, 0.801, 0.35, 0.7543, 0.35, 0.801, 0.325, 0.801, 0.325, 0.7543, 0.35, 0.7077, 0.35, 0.7543, 0.325, 0.7543, 0.325, 0.7077, 0.35, 0.6611, 0.35, 0.7077, 0.325, 0.7077, 0.325, 0.6611, 0.35, 0.6145, 0.35, 0.6611, 0.325, 0.6611, 0.325, 0.6145, 0.35, 0.5679, 0.35, 0.6145, 0.325, 0.6145, 0.325, 0.5679, 0.45, 0.8476, 0.45, 0.8942, 0.425, 0.8942, 0.425, 0.8476, 0.45, 0.801, 0.45, 0.8476, 0.425, 0.8476, 0.425, 0.801, 0.45, 0.7543, 0.45, 0.801, 0.425, 0.801, 0.425, 0.7543, 0.45, 0.7077, 0.45, 0.7543, 0.425, 0.7543, 0.425, 0.7077, 0.45, 0.6611, 0.45, 0.7077, 0.425, 0.7077, 0.425, 0.6611, 0.45, 0.6145, 0.45, 0.6611, 0.425, 0.6611, 0.425, 0.6145, 0.45, 0.5679, 0.45, 0.6145, 0.425, 0.6145, 0.425, 0.5679, 0.55, 0.8476, 0.55, 0.8942, 0.525, 0.8942, 0.525, 0.8476, 0.55, 0.801, 0.55, 0.8476, 0.525, 0.8476, 0.525, 0.801, 0.55, 0.7543, 0.55, 0.801, 0.525, 0.801, 0.525, 0.7543, 0.55, 0.7077, 0.55, 0.7543, 0.525, 0.7543, 0.525, 0.7077, 0.55, 0.6611, 0.55, 0.7077, 0.525, 0.7077, 0.525, 0.6611, 0.55, 0.6145, 0.55, 0.6611, 0.525, 0.6611, 0.525, 0.6145, 0.55, 0.5679, 0.55, 0.6145, 0.525, 0.6145, 0.525, 0.5679, 0.65, 0.8476, 0.65, 0.8942, 0.625, 0.8942, 0.625, 0.8476, 0.65, 0.801, 0.65, 0.8476, 0.625, 0.8476, 0.625, 0.801, 0.65, 0.7543, 0.65, 0.801, 0.625, 0.801, 0.625, 0.7543, 0.65, 0.7077, 0.65, 0.7543, 0.625, 0.7543, 0.625, 0.7077, 0.65, 0.6611, 0.65, 0.7077, 0.625, 0.7077, 0.625, 0.6611, 0.65, 0.6145, 0.65, 0.6611, 0.625, 0.6611, 0.625, 0.6145, 0.65, 0.5679, 0.65, 0.6145, 0.625, 0.6145, 0.625, 0.5679, 0.75, 0.8476, 0.75, 0.8942, 0.725, 0.8942, 0.725, 0.8476, 0.75, 0.801, 0.75, 0.8476, 0.725, 0.8476, 0.725, 0.801, 0.75, 0.7543, 0.75, 0.801, 0.725, 0.801, 0.725, 0.7543, 0.75, 0.7077, 0.75, 0.7543, 0.725, 0.7543, 0.725, 0.7077, 0.75, 0.6611, 0.75, 0.7077, 0.725, 0.7077, 0.725, 0.6611, 0.75, 0.6145, 0.75, 0.6611, 0.725, 0.6611, 0.725, 0.6145, 0.75, 0.5679, 0.75, 0.6145, 0.725, 0.6145, 0.725, 0.5679, 0.85, 0.8476, 0.85, 0.8942, 0.825, 0.8942, 0.825, 0.8476, 0.85, 0.801, 0.85, 0.8476, 0.825, 0.8476, 0.825, 0.801, 0.85, 0.7543, 0.85, 0.801, 0.825, 0.801, 0.825, 0.7543, 0.85, 0.7077, 0.85, 0.7543, 0.825, 0.7543, 0.825, 0.7077, 0.85, 0.6611, 0.85, 0.7077, 0.825, 0.7077, 0.825, 0.6611, 0.85, 0.6145, 0.85, 0.6611, 0.825, 0.6611, 0.825, 0.6145, 0.85, 0.5679, 0.85, 0.6145, 0.825, 0.6145, 0.825, 0.5679, 0.95, 0.8476, 0.95, 0.8942, 0.925, 0.8942, 0.925, 0.8476, 0.95, 0.801, 0.95, 0.8476, 0.925, 0.8476, 0.925, 0.801, 0.95, 0.7543, 0.95, 0.801, 0.925, 0.801, 0.925, 0.7543, 0.95, 0.7077, 0.95, 0.7543, 0.925, 0.7543, 0.925, 0.7077, 0.95, 0.6611, 0.95, 0.7077, 0.925, 0.7077, 0.925, 0.6611, 0.95, 0.6145, 0.95, 0.6611, 0.925, 0.6611, 0.925, 0.6145, 0.95, 0.5679, 0.95, 0.6145, 0.925, 0.6145, 0.925, 0.5679, 0.694, 0.4224, 0.722, 0.4269, 0.722, 0.4269, 0.694, 0.4224, 0.694, 0.07757, 0.6687, 0.09045, 0.6687, 0.09045, 0.694, 0.07757, 0.8967, 0.3566, 0.9096, 0.3313, 0.9096, 0.3313, 0.8967, 0.3566, 0.6033, 0.3566, 0.6234, 0.3766, 0.6234, 0.3766, 0.6033, 0.3566, 0.806, 0.07757, 0.778, 0.07314, 0.778, 0.07314, 0.806, 0.07757, 0.806, 0.4224, 0.8313, 0.4096, 0.8313, 0.4096, 0.806, 0.4224, 0.5687, 0.25, 0.5731, 0.278, 0.5731, 0.278, 0.5687, 0.25, 0.8967, 0.1434, 0.8766, 0.1234, 0.8766, 0.1234, 0.8967, 0.1434, 0.6033, 0.1434, 0.5904, 0.1687, 0.5904, 0.1687, 0.6033, 0.1434, 0.9313, 0.25, 0.9269, 0.222, 0.9269, 0.222, 0.9313, 0.25, 0.75, 0.4313, 0.722, 0.4269, 0.7129, 0.4841, 0.75, 0.49, 0.6434, 0.3967, 0.6234, 0.3766, 0.5824, 0.4176, 0.6089, 0.4442, 0.5776, 0.306, 0.5731, 0.278, 0.5159, 0.2871, 0.5217, 0.3242, 0.5776, 0.194, 0.5904, 0.1687, 0.5388, 0.1424, 0.5217, 0.1758, 0.6434, 0.1033, 0.6687, 0.09045, 0.6424, 0.03879, 0.6089, 0.05584, 0.75, 0.0687, 0.778, 0.07314, 0.7871, 0.01587, 0.75, 0.01, 0.8566, 0.1033, 0.8766, 0.1234, 0.9176, 0.08238, 0.8911, 0.05584, 0.9224, 0.194, 0.9269, 0.222, 0.9841, 0.2129, 0.9783, 0.1758, 0.9224, 0.306, 0.9096, 0.3313, 0.9612, 0.3576, 0.9783, 0.3242, 0.8566, 0.3967, 0.8313, 0.4096, 0.8576, 0.4612, 0.8911, 0.4442, 0.25, 0.05626, 0.2799, 0.061, 0.2799, 0.061, 0.25, 0.05626, 0.3639, 0.4067, 0.3369, 0.4205, 0.3369, 0.4205, 0.3639, 0.4067, 0.06574, 0.3099, 0.061, 0.2799, 0.061, 0.2799, 0.06574, 0.3099, 0.3639, 0.09326, 0.3853, 0.1147, 0.3853, 0.1147, 0.3639, 0.09326, 0.06574, 0.1901, 0.0795, 0.1631, 0.0795, 0.1631, 0.06574, 0.1901, 0.4343, 0.1901, 0.439, 0.2201, 0.439, 0.2201, 0.4343, 0.1901, 0.25, 0.4437, 0.2201, 0.439, 0.2201, 0.439, 0.25, 0.4437, 0.1361, 0.09326, 0.1631, 0.0795, 0.1631, 0.0795, 0.1361, 0.09326, 0.4343, 0.3099, 0.4205, 0.3369, 0.4205, 0.3369, 0.4343, 0.3099, 0.1361, 0.4067, 0.1147, 0.3853, 0.1147, 0.3853, 0.1361, 0.4067, 0.06574, 0.3099, 0.061, 0.2799, 0.1072, 0.3279, 0.09326, 0.3639, 0.1901, 0.4343, 0.2201, 0.439, 0.2129, 0.4841, 0.1758, 0.4783, 0.09326, 0.3639, 0.1147, 0.3853, 0.08238, 0.4176, 0.05584, 0.3911, 0.05626, 0.25, 0.061, 0.2799, 0.01587, 0.2871, 0.01, 0.25, 0.09326, 0.1361, 0.0795, 0.1631, 0.03879, 0.1424, 0.05584, 0.1089, 0.1901, 0.06574, 0.1631, 0.0795, 0.1424, 0.03879, 0.1758, 0.02175, 0.3099, 0.06574, 0.2799, 0.061, 0.2871, 0.01587, 0.3242, 0.02175, 0.4067, 0.1361, 0.3853, 0.1147, 0.4176, 0.08238, 0.4442, 0.1089, 0.4437, 0.25, 0.439, 0.2201, 0.4841, 0.2129, 0.49, 0.25, 0.4067, 0.3639, 0.4205, 0.3369, 0.4612, 0.3576, 0.4442, 0.3911, 0.3099, 0.4343, 0.3369, 0.4205, 0.3576, 0.4612, 0.3242, 0.4783, 0.95, 0.8942, 0.95, 0.9408, 0.925, 0.9408, 0.925, 0.8942, 0.85, 0.8942, 0.85, 0.9408, 0.825, 0.9408, 0.825, 0.8942, 0.75, 0.8942, 0.75, 0.9408, 0.725, 0.9408, 0.725, 0.8942, 0.65, 0.8942, 0.65, 0.9408, 0.625, 0.9408, 0.625, 0.8942, 0.55, 0.8942, 0.55, 0.9408, 0.525, 0.9408, 0.525, 0.8942, 0.45, 0.8942, 0.45, 0.9408, 0.425, 0.9408, 0.425, 0.8942, 0.35, 0.8942, 0.35, 0.9408, 0.325, 0.9408, 0.325, 0.8942, 0.25, 0.8942, 0.25, 0.9408, 0.225, 0.9408, 0.225, 0.8942, 0.15, 0.8942, 0.15, 0.9408, 0.125, 0.9408, 0.125, 0.8942, 0.05, 0.8942, 0.05, 0.9408, 0.025, 0.9408, 0.025, 0.8942, 0.95, 0.5, 0.95, 0.5679, 0.925, 0.5679, 0.925, 0.5, 0.85, 0.5, 0.85, 0.5679, 0.825, 0.5679, 0.825, 0.5, 0.75, 0.5, 0.75, 0.5679, 0.725, 0.5679, 0.725, 0.5, 0.65, 0.5, 0.65, 0.5679, 0.625, 0.5679, 0.625, 0.5, 0.55, 0.5, 0.55, 0.5679, 0.525, 0.5679, 0.525, 0.5, 0.45, 0.5, 0.45, 0.5679, 0.425, 0.5679, 0.425, 0.5, 0.35, 0.5, 0.35, 0.5679, 0.325, 0.5679, 0.325, 0.5, 0.25, 0.5, 0.25, 0.5679, 0.225, 0.5679, 0.225, 0.5, 0.15, 0.5, 0.15, 0.5679, 0.125, 0.5679, 0.125, 0.5, 0.05, 0.5, 0.05, 0.5679, 0.025, 0.5679, 0.025, 0.5, 0.05, 0.9408, 0.05, 1.0, 0.025, 1.0, 0.025, 0.9408, 0.15, 0.9408, 0.15, 1.0, 0.125, 1.0, 0.125, 0.9408, 0.25, 0.9408, 0.25, 1.0, 0.225, 1.0, 0.225, 0.9408, 0.35, 0.9408, 0.35, 1.0, 0.325, 1.0, 0.325, 0.9408, 0.45, 0.9408, 0.45, 1.0, 0.425, 1.0, 0.425, 0.9408, 0.55, 0.9408, 0.55, 1.0, 0.525, 1.0, 0.525, 0.9408, 0.65, 0.9408, 0.65, 1.0, 0.625, 1.0, 0.625, 0.9408, 0.75, 0.9408, 0.75, 1.0, 0.725, 1.0, 0.725, 0.9408, 0.85, 0.9408, 0.85, 1.0, 0.825, 1.0, 0.825, 0.9408, 0.95, 0.9408, 0.95, 1.0, 0.925, 1.0, 0.925, 0.9408, 0.7183, 0.255, 0.7233, 0.2867, 0.7233, 0.2867, 0.7183, 0.255, 0.7817, 0.245, 0.7767, 0.2133, 0.7767, 0.2133, 0.7817, 0.245, 0.7867, 0.2767, 0.7817, 0.245, 0.7817, 0.245, 0.7867, 0.2767, 0.7767, 0.2133, 0.7133, 0.2233, 0.7133, 0.2233, 0.7767, 0.2133, 0.7133, 0.2233, 0.7183, 0.255, 0.7183, 0.255, 0.7133, 0.2233, 0.7233, 0.2867, 0.7867, 0.2767, 0.7867, 0.2767, 0.7233, 0.2867, 0.7233, 0.2867, 0.7867, 0.2767, 0.7867, 0.2767, 0.7233, 0.2867, 0.7133, 0.2233, 0.7183, 0.255, 0.7183, 0.255, 0.7133, 0.2233, 0.7767, 0.2133, 0.7133, 0.2233, 0.7133, 0.2233, 0.7767, 0.2133, 0.7867, 0.2767, 0.7817, 0.245, 0.7817, 0.245, 0.7867, 0.2767, 0.7817, 0.245, 0.7767, 0.2133, 0.7767, 0.2133, 0.7817, 0.245, 0.7183, 0.255, 0.7233, 0.2867, 0.7233, 0.2867, 0.7183, 0.255, 0.7697, 0.2469, 0.7303, 0.2531, 0.7333, 0.2719, 0.7727, 0.2657, 0.7667, 0.2281, 0.7273, 0.2343, 0.7303, 0.2531, 0.7697, 0.2469, 0.7767, 0.2133, 0.7133, 0.2233, 0.7133, 0.2233, 0.7767, 0.2133, 0.7133, 0.2233, 0.7183, 0.255, 0.7183, 0.255, 0.7133, 0.2233, 0.7233, 0.2867, 0.7867, 0.2767, 0.7867, 0.2767, 0.7233, 0.2867, 0.7867, 0.2767, 0.7817, 0.245, 0.7817, 0.245, 0.7867, 0.2767, 0.7273, 0.2343, 0.7667, 0.2281, 0.7767, 0.2133, 0.7133, 0.2233, 0.7697, 0.2469, 0.7727, 0.2657, 0.7867, 0.2767, 0.7817, 0.245, 0.7333, 0.2719, 0.7303, 0.2531, 0.7183, 0.255, 0.7233, 0.2867, 0.7727, 0.2657, 0.7333, 0.2719, 0.7233, 0.2867, 0.7867, 0.2767, 0.7667, 0.2281, 0.7697, 0.2469, 0.7817, 0.245, 0.7767, 0.2133, 0.7303, 0.2531, 0.7273, 0.2343, 0.7133, 0.2233, 0.7183, 0.255])
me_cylinder.update()

# ---- objects
ob_cylinder = bpy.data.objects.new('Cylinder', me_cylinder)

# ---- transforms, parenting, visibility, modifiers, constraints
ob_cylinder.location = (0.0, 0.0, 0.0)

# ---- collection membership
col_collection.objects.link(ob_cylinder)

# ---- scene / render settings (as saved in the file)
scene.frame_start = 1; scene.frame_end = 250; scene.frame_set(1)
scene.render.engine = 'BLENDER_EEVEE_NEXT'
scene.cycles.sampling_pattern = 'TABULATED_SOBOL'
scene.cycles.use_light_tree = False
scene.view_settings.view_transform = 'Filmic'
bpy.context.view_layer.update()

# ---- added for rendering (the .blend has no active camera and no usable light): camera, sun
cam_auto = bpy.data.cameras.new('AutoCamera')
cam_auto.lens = 50.0
cam_auto.sensor_width = 36.0
cam_auto.clip_end = 1000.0
ob_auto_camera = bpy.data.objects.new('AutoCamera', cam_auto)
scene.collection.objects.link(ob_auto_camera)
ob_auto_camera.location = (5.20567, -6.2468, 3.64675)
ob_auto_camera.rotation_euler = (1.09748, -7.21219e-08, 0.694738)
scene.camera = ob_auto_camera
light_auto_sun = bpy.data.lights.new('AutoSun', 'SUN')
light_auto_sun.energy = 3.0
light_auto_sun.angle = 0.0523599
ob_auto_sun = bpy.data.objects.new('AutoSun', light_auto_sun)
scene.collection.objects.link(ob_auto_sun)
ob_auto_sun.rotation_euler = (0.872665, 0.174533, 0.523599)
bpy.context.view_layer.update()
